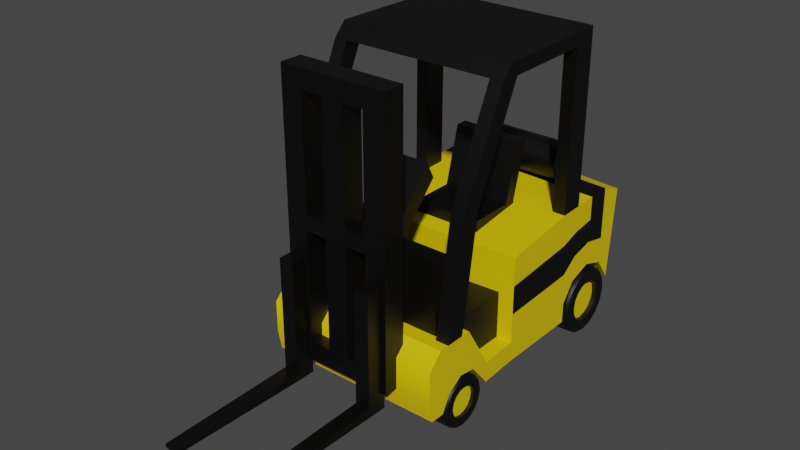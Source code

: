 # Source: Forklift.blend  (saved by Blender 2.80.75; exported with 4.5.12 LTS)
import bpy
from mathutils import Matrix  # noqa: F401  (used for matrix-valued properties, if any)

bpy.ops.wm.read_factory_settings(use_empty=True)
scene = bpy.context.scene
scene.name = 'Scene'

# ---- collections
col_collection = bpy.data.collections.new('Collection'); scene.collection.children.link(col_collection)

# ---- materials (node trees are filled in below, after node groups)
mat_forkliftbody = bpy.data.materials.new('ForkliftBody')
mat_forkliftbody.use_transparent_shadow = False
mat_forkliftaccent = bpy.data.materials.new('ForkliftAccent')
mat_forkliftaccent.use_transparent_shadow = False

# ---- material node trees
mat_forkliftbody.use_nodes = True; mat_forkliftbody.node_tree.nodes.clear()
_N = mat_forkliftbody.node_tree.nodes; _L = mat_forkliftbody.node_tree.links
n0 = _N.new('ShaderNodeBsdfPrincipled'); n0.name = 'Principled BSDF'; n0.location = (10, 300)
n0.distribution = 'GGX'
n0.subsurface_method = 'BURLEY'
n0.inputs[0].default_value = (0.8, 0.5716, 0.0, 1.0)
n0.inputs[3].default_value = 1.45
n0.inputs[27].default_value = (0.0, 0.0, 0.0, 1.0)
n0.inputs[28].default_value = 1.0
n1 = _N.new('ShaderNodeOutputMaterial'); n1.name = 'Material Output'; n1.location = (300, 300)
_L.new(n0.outputs[0], n1.inputs[0])
n1.is_active_output = True
mat_forkliftaccent.use_nodes = True; mat_forkliftaccent.node_tree.nodes.clear()
_N = mat_forkliftaccent.node_tree.nodes; _L = mat_forkliftaccent.node_tree.links
n0 = _N.new('ShaderNodeBsdfPrincipled'); n0.name = 'Principled BSDF'; n0.location = (10, 300)
n0.distribution = 'GGX'
n0.subsurface_method = 'BURLEY'
n0.inputs[0].default_value = (0.0, 0.0, 0.0, 1.0)
n0.inputs[3].default_value = 1.45
n0.inputs[27].default_value = (0.0, 0.0, 0.0, 1.0)
n0.inputs[28].default_value = 1.0
n1 = _N.new('ShaderNodeOutputMaterial'); n1.name = 'Material Output'; n1.location = (300, 300)
_L.new(n0.outputs[0], n1.inputs[0])
n1.is_active_output = True

# ---- world
world_world = bpy.data.worlds.new('World'); scene.world = world_world
world_world.use_nodes = True; world_world.node_tree.nodes.clear()
_N = world_world.node_tree.nodes; _L = world_world.node_tree.links
n0 = _N.new('ShaderNodeOutputWorld'); n0.name = 'World Output'; n0.location = (300, 300)
n1 = _N.new('ShaderNodeBackground'); n1.name = 'Background'; n1.location = (10, 300)
n1.inputs[0].default_value = (0.05088, 0.05088, 0.05088, 1.0)
_L.new(n1.outputs[0], n0.inputs[0])
n0.is_active_output = True
world_world.color = (0.05088, 0.05088, 0.05088)
world_world.use_sun_shadow = False
world_world.sun_shadow_jitter_overblur = 0.0

# ---- meshes
me_cube_001 = bpy.data.meshes.new('Cube.001')
me_cube_001.from_pydata([(1.0, -1.0, -1.0), (1.0, -1.0, 1.0), (1.0, 0.9127, -1.076), (1.0, 1.0, 1.085), (0.0, 1.01, -1.076), (0.0, 1.097, 1.085), (0.0, -1.049, -1.0), (0.0, -1.049, 1.0), (1.0, 0.005379, -1.0), (1.0, -0.1062, 1.249), (0.0, -0.1062, 1.249), (0.0, 0.005379, -1.0), (0.0, -1.049, -1.47), (1.0, -1.0, -1.47), (0.0, 0.005379, -1.47), (1.0, 0.005379, -1.47), (0.0, -1.462, -1.0), (1.022, -1.462, -1.0), (0.0, -1.462, -1.47), (1.022, -1.462, -1.47), (1.0, 0.4469, -0.3793), (1.022, -2.225, -1.0), (0.0, -2.177, -1.47), (1.022, -2.177, -1.47), (0.0, -1.783, 0.05021), (1.022, -1.783, 0.05021), (0.0, -2.225, 0.05021), (1.022, -2.225, 0.05021), (0.0, -2.06, -1.106), (0.0, -2.06, 0.08724), (0.0, -0.8328, -1.106), (0.0, -0.8328, 0.08724), (0.8244, -2.06, -1.106), (0.8244, -2.06, 0.08724), (0.8244, -0.8328, -1.106), (0.8244, -0.8328, 0.08724), (0.0, -1.631, -1.106), (0.0, -1.631, 0.08724), (0.8244, -1.631, -1.106), (0.8244, -1.631, 0.08724), (0.8244, -1.836, 0.4412), (0.8244, -2.06, 0.4412), (0.0, -2.06, 0.4412), (0.0, -1.836, 0.4412), (0.8244, -1.836, 0.9683), (0.8244, -2.06, 0.9683), (0.0, -2.06, 0.9683), (0.0, -1.836, 0.9683), (0.8244, -1.773, 1.295), (0.8244, -2.06, 1.295), (0.0, -2.06, 1.295), (0.0, -1.773, 1.295), (0.8244, -1.836, 1.63), (0.8244, -2.06, 1.63), (0.0, -2.06, 1.63), (0.0, -1.836, 1.63), (0.2502, -0.8328, -1.106), (0.2502, -0.8328, 0.08724), (0.2502, -2.06, -1.106), (0.2502, -2.06, 0.08724), (0.2502, -1.631, 0.08724), (0.2502, -1.631, -1.106), (0.2502, -2.06, 0.4412), (0.2502, -1.836, 0.4412), (0.2502, -2.06, 0.9683), (0.2502, -1.836, 0.9683), (0.2502, -2.06, 1.295), (0.2502, -1.773, 1.295), (0.2502, -2.06, 1.63), (0.2502, -1.836, 1.63), (0.2502, -1.493, 2.996), (0.0, -1.493, 2.996), (0.0, -1.388, 2.6), (0.2502, -1.388, 2.6), (0.0, -0.846, 0.7099), (0.0, -0.846, 1.301), (0.0, -0.1793, 0.7099), (0.0, -0.1793, 1.301), (0.3996, -0.846, 0.7099), (0.3996, -0.846, 1.301), (0.3996, -0.1793, 0.7099), (0.3996, -0.1793, 1.301), (0.0, -0.3174, 0.7099), (0.0, -0.3174, 1.301), (0.3996, -0.3174, 0.7099), (0.3996, -0.3174, 1.301), (0.0, -0.1421, 2.615), (0.0, -0.004035, 2.615), (0.3996, -0.004035, 2.615), (0.3996, -0.1421, 2.615), (0.0, -2.39, -1.0), (1.022, -2.39, -1.0), (0.0, -2.343, -1.47), (1.022, -2.343, -1.47), (0.0, -2.39, -0.2875), (1.022, -2.39, -0.2875), (1.0, 0.4469, 1.278), (0.0, 0.4954, 1.278), (0.0, 0.4954, -0.3793), (0.0, -1.843, -0.7904), (1.022, -1.915, -0.5293), (1.022, -1.895, -0.8582), (1.022, -2.004, 0.05021), (0.0, -2.004, 0.05021), (1.022, -2.07, -0.7646), (1.022, -2.114, 0.05021), (0.0, -2.114, 0.05021), (0.0, -2.034, -0.9289), (1.022, -2.079, -1.099), (0.0, -1.653, -0.9289), (1.022, -1.694, -0.9168), (1.022, -1.689, -0.7646), (1.022, -1.894, 0.05021), (0.0, -1.894, 0.05021), (1.0, 0.1703, 1.264), (0.0, 0.1946, 1.264), (0.0, 0.1946, -0.5626), (1.0, 0.1703, -0.5626), (1.0, 0.7234, -0.5626), (1.0, 0.7234, 1.293), (0.0, 0.7962, 1.293), (0.0, 0.7962, -0.5626), (0.8521, 1.014, 1.085), (0.8521, -1.007, -1.0), (0.8521, 0.927, -1.076), (0.8521, -1.007, 1.0), (0.8521, -0.1062, 1.249), (0.8521, 0.005379, -1.0), (0.8521, -1.007, -1.47), (0.8521, 0.005379, -1.47), (0.8705, -1.462, -1.0), (0.8705, -1.462, -1.47), (0.8705, -2.177, -1.47), (0.8705, -1.783, 0.05021), (0.8705, -2.225, 0.05021), (0.8705, -2.39, -1.0), (0.8705, -2.343, -1.47), (0.8705, -2.39, -0.2875), (0.8521, 0.4541, -0.3793), (0.8521, 0.4541, 1.278), (0.8705, -2.004, 0.05021), (0.8705, -1.895, -0.8582), (0.8705, -2.114, 0.05021), (0.8705, -2.079, -1.099), (0.8705, -1.694, -0.9168), (0.8705, -1.894, 0.05021), (0.8521, 0.1739, -0.5626), (0.8521, 0.1739, 1.264), (0.8521, 0.7342, 1.293), (0.8521, 0.7342, -0.5626), (1.0, 0.1703, 4.936), (1.0, -0.1062, 4.922), (0.8521, -0.1062, 4.922), (1.022, -1.704, 2.611), (1.022, -1.814, 2.611), (0.8705, -1.814, 2.611), (1.022, -1.924, 2.611), (0.8705, -1.924, 2.611), (0.8705, -1.704, 2.611), (0.8521, 0.1739, 4.936), (1.022, -1.163, 4.922), (1.022, -1.274, 4.922), (0.8705, -1.274, 4.922), (1.022, -1.384, 4.922), (0.8705, -1.384, 4.922), (0.8705, -1.163, 4.922), (1.0, 0.1664, 5.236), (1.0, -0.1102, 5.222), (0.852, -0.1102, 5.222), (0.852, 0.17, 5.236), (1.022, -1.022, 5.222), (1.022, -1.133, 5.222), (0.8705, -1.133, 5.222), (1.022, -1.243, 5.222), (0.8705, -1.243, 5.222), (0.8705, -1.022, 5.222), (0.0, 0.1695, 4.94), (0.0, -0.1107, 4.926), (0.0, -1.389, 4.926), (0.0, -1.248, 5.226), (0.0, -1.278, 4.926), (0.0, -1.168, 4.926), (0.0, 0.1655, 5.24), (0.0, -0.1146, 5.225), (0.0, -1.137, 5.226), (0.0, -1.027, 5.226), (0.0, -2.547, -1.002), (0.0, -2.547, 5.203), (0.0, -2.29, -1.002), (0.0, -2.29, 5.203), (0.6115, -2.547, -1.002), (0.6115, -2.547, 5.203), (0.6115, -2.29, -1.002), (0.6115, -2.29, 5.203), (0.3676, -2.29, -1.002), (0.1236, -2.29, -1.002), (0.0, -2.29, -1.002), (0.0, -2.29, -1.002), (0.0, -2.29, 5.203), (0.0, -2.29, 5.203), (0.1236, -2.29, 5.203), (0.3676, -2.29, 5.203), (0.0, -2.547, -1.002), (0.0, -2.547, -1.002), (0.1236, -2.547, -1.002), (0.3676, -2.547, -1.002), (0.3676, -2.547, 5.203), (0.1236, -2.547, 5.203), (0.0, -2.547, 5.203), (0.0, -2.547, 5.203), (0.0, -2.547, -0.5725), (0.0, -2.547, 1.929), (0.0, -2.547, 2.272), (0.0, -2.547, 4.774), (0.0, -2.29, 4.774), (0.0, -2.29, 2.272), (0.0, -2.29, 1.929), (0.0, -2.29, -0.5725), (0.6115, -2.29, 4.774), (0.6115, -2.29, 2.272), (0.6115, -2.29, 1.929), (0.6115, -2.29, -0.5725), (0.6115, -2.547, 4.774), (0.6115, -2.547, 2.272), (0.6115, -2.547, 1.929), (0.6115, -2.547, -0.5725), (0.3676, -2.547, 4.774), (0.3676, -2.547, 2.272), (0.3676, -2.547, 1.929), (0.3676, -2.547, -0.5725), (0.1236, -2.547, 4.774), (0.1236, -2.547, 2.272), (0.1236, -2.547, 1.929), (0.1236, -2.547, -0.5725), (0.0, -2.547, 4.774), (0.0, -2.547, 2.272), (0.0, -2.547, 1.929), (0.0, -2.547, -0.5725), (0.0, -2.547, 4.774), (0.0, -2.547, 2.272), (0.0, -2.547, 1.929), (0.0, -2.547, -0.5725), (0.0, -2.29, 4.774), (0.0, -2.29, 2.272), (0.0, -2.29, 1.929), (0.0, -2.29, -0.5725), (0.0, -2.29, 4.774), (0.0, -2.29, 2.272), (0.0, -2.29, 1.929), (0.0, -2.29, -0.5725), (0.1236, -2.29, 4.774), (0.1236, -2.29, 2.272), (0.1236, -2.29, 1.929), (0.1236, -2.29, -0.5725), (0.3676, -2.29, 4.774), (0.3676, -2.29, 2.272), (0.3676, -2.29, 1.929), (0.3676, -2.29, -0.5725), (-0.5322, 0.8118, 1.738), (0.5322, 0.8118, 1.738), (-0.5322, 0.7952, 1.571), (0.5322, 0.7952, 1.571), (-0.5322, 0.7479, 1.429), (0.5322, 0.7479, 1.429), (-0.5322, 0.6771, 1.335), (0.5322, 0.6771, 1.335), (-0.5322, 0.5936, 1.301), (0.5322, 0.5936, 1.301), (-0.5322, 0.51, 1.335), (0.5322, 0.51, 1.335), (-0.5322, 0.4392, 1.429), (0.5322, 0.4392, 1.429), (-0.5322, 0.3919, 1.571), (0.5322, 0.3919, 1.571), (-0.5322, 0.3753, 1.738), (0.5322, 0.3753, 1.738), (-0.5322, 0.3919, 1.905), (0.5322, 0.3919, 1.905), (-0.5322, 0.4392, 2.047), (0.5322, 0.4392, 2.047), (-0.5322, 0.51, 2.141), (0.5322, 0.51, 2.141), (-0.5322, 0.5936, 2.175), (0.5322, 0.5936, 2.175), (-0.5322, 0.6771, 2.141), (0.5322, 0.6771, 2.141), (-0.5322, 0.7479, 2.047), (0.5322, 0.7479, 2.047), (-0.5322, 0.7952, 1.905), (0.5322, 0.7952, 1.905), (1.0, 0.9709, 0.3646), (1.0, 0.9418, -0.3555), (1.0, -1.0, 0.3333), (1.0, -1.0, -0.3333), (0.0, -1.049, 0.3333), (0.0, -1.049, -0.3333), (0.0, 1.068, 0.3646), (0.0, 1.039, -0.3555), (1.0, -0.06903, 0.4994), (1.0, -0.03183, -0.2503), (1.0, 0.4469, 0.7257), (1.0, 0.4469, 0.1732), (1.0, 0.1703, 0.6549), (1.0, 0.1703, 0.04615), (1.0, 0.7234, 0.6744), (1.0, 0.7234, 0.05587), (0.8521, -1.007, 0.3333), (0.8521, -1.007, -0.3333), (0.8521, 0.9852, 0.3646), (0.8521, 0.9561, -0.3555)], [], [(308, 122, 3, 290), (298, 9, 1, 292), (123, 6, 16, 130), (126, 10, 7, 125), (306, 125, 7, 294), (147, 115, 10, 126), (146, 117, 8, 127), (302, 114, 9, 298), (129, 15, 13, 128), (8, 0, 13, 15), (127, 8, 15, 129), (108, 104, 21, 23), (13, 0, 17, 19), (128, 13, 19, 131), (23, 21, 91, 93), (143, 108, 23, 132), (21, 27, 95, 91), (142, 106, 26, 134), (130, 16, 24, 133), (111, 17, 25, 112), (36, 37, 31, 30), (56, 57, 35, 34), (38, 39, 33, 32), (58, 59, 29, 28), (61, 38, 32, 58), (33, 39, 40, 41), (57, 31, 37, 60), (56, 34, 38, 61), (34, 35, 39, 38), (28, 29, 37, 36), (43, 42, 46, 47), (37, 29, 42, 43), (59, 33, 41, 62), (60, 37, 43, 63), (47, 46, 50, 51), (41, 40, 44, 45), (63, 43, 47, 65), (62, 41, 45, 64), (67, 51, 55, 69), (45, 44, 48, 49), (65, 47, 51, 67), (64, 45, 49, 66), (55, 54, 71, 72), (66, 49, 53, 68), (51, 50, 54, 55), (49, 48, 52, 53), (50, 66, 68, 54), (52, 69, 68, 53), (46, 64, 66, 50), (44, 65, 67, 48), (48, 67, 69, 52), (42, 62, 64, 46), (40, 63, 65, 44), (39, 60, 63, 40), (29, 59, 62, 42), (30, 56, 61, 36), (35, 57, 60, 39), (36, 61, 58, 28), (32, 33, 59, 58), (30, 31, 57, 56), (73, 72, 71, 70), (54, 68, 70, 71), (68, 69, 73, 70), (69, 55, 72, 73), (82, 83, 77, 76), (76, 77, 81, 80), (84, 85, 79, 78), (78, 79, 75, 74), (82, 84, 78, 74), (85, 83, 75, 79), (85, 81, 88, 89), (76, 80, 84, 82), (80, 81, 85, 84), (74, 75, 83, 82), (88, 87, 86, 89), (77, 83, 86, 87), (81, 77, 87, 88), (83, 85, 89, 86), (135, 90, 92, 136), (135, 91, 95, 137), (134, 26, 94, 137), (132, 23, 93, 136), (304, 119, 96, 300), (149, 118, 20, 138), (148, 120, 97, 139), (104, 100, 102, 105), (145, 113, 103, 140), (144, 110, 101, 141), (110, 111, 100, 101), (21, 104, 105, 27), (140, 103, 106, 142), (141, 101, 108, 143), (101, 100, 104, 108), (19, 17, 111, 110), (131, 19, 110, 144), (133, 24, 113, 145), (100, 111, 112, 102), (300, 96, 114, 302), (138, 20, 117, 146), (139, 97, 115, 147), (122, 5, 120, 148), (124, 2, 118, 149), (290, 3, 119, 304), (4, 124, 149, 121), (3, 122, 148, 119), (96, 139, 147, 114), (98, 138, 146, 116), (25, 133, 145, 112), (18, 131, 144, 109), (99, 141, 143, 107), (105, 102, 154, 156), (109, 144, 141, 99), (102, 112, 153, 154), (119, 148, 139, 96), (121, 149, 138, 98), (22, 132, 136, 92), (27, 134, 137, 95), (90, 135, 137, 94), (91, 135, 136, 93), (17, 130, 133, 25), (105, 142, 134, 27), (107, 143, 132, 22), (12, 128, 131, 18), (11, 127, 129, 14), (14, 129, 128, 12), (116, 146, 127, 11), (114, 147, 159, 150), (292, 1, 125, 306), (9, 126, 125, 1), (0, 123, 130, 17), (296, 5, 122, 308), (155, 157, 164, 162), (157, 156, 163, 164), (175, 170, 167, 168), (145, 140, 155, 158), (147, 126, 152, 159), (126, 9, 151, 152), (9, 114, 150, 151), (140, 142, 157, 155), (112, 145, 158, 153), (142, 105, 156, 157), (164, 163, 173, 174), (168, 169, 182, 183), (153, 158, 165, 160), (156, 154, 161, 163), (154, 153, 160, 161), (158, 155, 162, 165), (166, 169, 168, 167), (174, 172, 184, 179), (151, 150, 166, 167), (150, 159, 169, 166), (171, 172, 174, 173), (170, 175, 172, 171), (169, 159, 176, 182), (164, 174, 179, 178), (163, 161, 171, 173), (161, 160, 170, 171), (170, 160, 151, 167), (160, 165, 152, 151), (180, 178, 179, 184), (176, 177, 183, 182), (181, 180, 184, 185), (181, 185, 183, 177), (152, 165, 181, 177), (162, 164, 178, 180), (172, 175, 185, 184), (175, 168, 183, 185), (165, 162, 180, 181), (159, 152, 177, 176), (213, 187, 189, 214), (254, 201, 193, 218), (218, 193, 191, 222), (238, 209, 187, 213), (194, 192, 190, 205), (198, 189, 187, 209), (193, 201, 206, 191), (201, 200, 207, 206), (200, 199, 208, 207), (199, 198, 209, 208), (188, 197, 202, 186), (197, 196, 203, 202), (196, 195, 204, 203), (195, 194, 205, 204), (222, 191, 206, 226), (226, 206, 207, 230), (230, 207, 208, 234), (234, 208, 209, 238), (214, 189, 198, 242), (242, 198, 199, 246), (246, 199, 200, 250), (250, 200, 201, 254), (195, 253, 257, 194), (251, 250, 230, 231), (252, 251, 255, 256), (255, 251, 231, 227), (196, 249, 253, 195), (249, 248, 252, 253), (248, 247, 251, 252), (247, 246, 250, 251), (197, 245, 249, 196), (245, 244, 248, 249), (244, 243, 247, 248), (243, 242, 246, 247), (188, 217, 245, 197), (217, 216, 244, 245), (216, 215, 243, 244), (215, 214, 242, 243), (203, 237, 241, 202), (237, 236, 240, 241), (236, 235, 239, 240), (235, 234, 238, 239), (204, 233, 237, 203), (233, 232, 236, 237), (232, 231, 235, 236), (231, 230, 234, 235), (205, 229, 233, 204), (254, 255, 227, 226), (228, 227, 231, 232), (250, 254, 226, 230), (190, 225, 229, 205), (225, 224, 228, 229), (224, 223, 227, 228), (223, 222, 226, 227), (202, 241, 210, 186), (241, 240, 211, 210), (240, 239, 212, 211), (239, 238, 213, 212), (192, 221, 225, 190), (221, 220, 224, 225), (220, 219, 223, 224), (219, 218, 222, 223), (194, 257, 221, 192), (257, 256, 220, 221), (256, 255, 219, 220), (255, 254, 218, 219), (186, 210, 217, 188), (210, 211, 216, 217), (211, 212, 215, 216), (212, 213, 214, 215), (257, 253, 233, 229), (253, 252, 232, 233), (252, 256, 228, 232), (256, 257, 229, 228), (258, 259, 261, 260), (260, 261, 263, 262), (262, 263, 265, 264), (264, 265, 267, 266), (266, 267, 269, 268), (268, 269, 271, 270), (270, 271, 273, 272), (272, 273, 275, 274), (274, 275, 277, 276), (276, 277, 279, 278), (278, 279, 281, 280), (280, 281, 283, 282), (282, 283, 285, 284), (284, 285, 287, 286), (261, 259, 289, 287, 285, 283, 281, 279, 277, 275, 273, 271, 269, 267, 265, 263), (286, 287, 289, 288), (288, 289, 259, 258), (258, 260, 262, 264, 266, 268, 270, 272, 274, 276, 278, 280, 282, 284, 286, 288), (4, 297, 309, 124), (297, 296, 308, 309), (0, 293, 307, 123), (293, 292, 306, 307), (2, 291, 305, 118), (291, 290, 304, 305), (20, 301, 303, 117), (301, 300, 302, 303), (118, 305, 301, 20), (305, 304, 300, 301), (117, 303, 299, 8), (303, 302, 298, 299), (123, 307, 295, 6), (307, 306, 294, 295), (8, 299, 293, 0), (299, 298, 292, 293), (124, 309, 291, 2), (309, 308, 290, 291)])
me_cube_001.polygons.foreach_set('use_smooth', [True] * 279)
me_cube_001.polygons.foreach_set('material_index', [0, 0, 0, 0, 0, 0, 0, 0, 0, 0, 0, 0, 0, 0, 0, 0, 0, 0, 0, 0, 1, 1, 1, 1, 1, 1, 1, 1, 1, 1, 1, 1, 1, 1, 1, 1, 1, 1, 1, 1, 1, 1, 1, 1, 1, 1, 1, 1, 1, 1, 1, 1, 1, 1, 1, 1, 1, 1, 1, 1, 1, 1, 1, 1, 1, 1, 1, 1, 1, 1, 1, 1, 1, 1, 1, 1, 1, 1, 0, 0, 0, 0, 1, 0, 1, 0, 0, 0, 0, 0, 0, 0, 0, 0, 0, 0, 0, 0, 0, 0, 0, 0, 0, 0, 0, 0, 0, 0, 0, 0, 1, 0, 1, 1, 0, 0, 0, 0, 0, 0, 0, 0, 0, 0, 0, 0, 1, 0, 0, 0, 0, 1, 1, 1, 1, 1, 1, 1, 1, 1, 1, 1, 1, 1, 1, 1, 1, 1, 1, 1, 1, 1, 1, 1, 1, 1, 1, 1, 1, 1, 1, 1, 1, 1, 1, 1, 1, 1, 1, 1, 1, 1, 1, 1, 1, 1, 1, 1, 1, 1, 1, 1, 1, 1, 1, 1, 1, 1, 1, 1, 1, 1, 1, 1, 1, 1, 1, 1, 1, 1, 1, 1, 1, 1, 1, 1, 1, 1, 1, 1, 1, 1, 1, 1, 1, 1, 1, 1, 1, 1, 1, 1, 1, 1, 1, 1, 1, 1, 1, 1, 1, 1, 1, 1, 1, 1, 1, 1, 1, 1, 1, 1, 1, 1, 1, 1, 1, 1, 1, 1, 1, 1, 1, 1, 1, 1, 1, 1, 1, 1, 1, 0, 0, 0, 0, 0, 0, 0, 1, 0, 1, 0, 1, 0, 0, 0, 1, 0, 0])
_uv = me_cube_001.uv_layers.new(name='UVMap')
_uv.uv.foreach_set('vector', [0.07817, 0.6898, 0.07817, 0.6238, 0.09175, 0.6238, 0.09175, 0.6898, 0.2097, 0.1889, 0.2036, 0.2575, 0.1226, 0.2313, 0.1251, 0.1702, 0.9481, 0.3975, 0.9483, 0.3193, 0.9861, 0.3175, 0.9898, 0.3972, 0.1699, 0.7108, 0.09175, 0.7108, 0.09176, 0.6238, 0.1699, 0.6276, 0.197, 0.685, 0.197, 0.624, 0.2751, 0.6238, 0.2751, 0.6848, 0.1699, 0.7365, 0.09175, 0.7384, 0.09175, 0.7108, 0.1699, 0.7108, 0.08315, 0.9, 0.08315, 0.9135, 0.04314, 0.9136, 0.04314, 0.9, 0.2311, 0.204, 0.2288, 0.2598, 0.2036, 0.2575, 0.2097, 0.1889, 0.4773, 0.7682, 0.4909, 0.7682, 0.4909, 0.8594, 0.4773, 0.8601, 0.2221, 0.0518, 0.13, 0.04808, 0.1317, 0.004973, 0.2239, 0.008698, 0.04314, 0.9, 0.04314, 0.9136, 0.0, 0.9136, 2.027e-06, 0.9, 0.0315, 0.03501, 0.03109, 0.06568, 0.01779, 0.04354, 0.02387, 0.0006126, 0.1317, 0.004973, 0.13, 0.04808, 0.08765, 0.04637, 0.08939, 0.003262, 0.4773, 0.8601, 0.4909, 0.8594, 0.4929, 0.9014, 0.479, 0.9014, 0.02387, 0.0006126, 0.01779, 0.04354, 0.002639, 0.04293, 0.008718, 0.0, 0.9513, 0.4685, 0.9513, 0.4547, 0.9853, 0.4547, 0.9853, 0.4685, 0.01779, 0.04354, 0.0139, 0.1398, 0.0, 0.1082, 0.002639, 0.04293, 0.4093, 0.9152, 0.4093, 0.9951, 0.3992, 0.9951, 0.3992, 0.9152, 0.5256, 0.2506, 0.6054, 0.2505, 0.6054, 0.347, 0.5256, 0.3471, 0.06602, 0.06709, 0.08765, 0.04637, 0.05435, 0.1414, 0.04424, 0.141, 0.4385, 0.3761, 0.4385, 0.2667, 0.5118, 0.2667, 0.5118, 0.3761, 0.1444, 0.8207, 0.1444, 0.9301, 0.09175, 0.9301, 0.09175, 0.8207, 0.7149, 0.569, 0.7149, 0.6784, 0.6755, 0.6784, 0.6755, 0.569, 0.3582, 0.8428, 0.3582, 0.7336, 0.3811, 0.7335, 0.3812, 0.8428, 0.7282, 0.8588, 0.6755, 0.8588, 0.6755, 0.8199, 0.7282, 0.8199, 0.6755, 0.6784, 0.7149, 0.6784, 0.6961, 0.7109, 0.6755, 0.7109, 0.6362, 0.932, 0.6362, 0.955, 0.563, 0.955, 0.563, 0.932, 0.7282, 0.9313, 0.6755, 0.9313, 0.6755, 0.8588, 0.7282, 0.8588, 0.7881, 0.569, 0.7881, 0.6784, 0.7149, 0.6784, 0.7149, 0.569, 0.3992, 0.3761, 0.3992, 0.2667, 0.4385, 0.2667, 0.4385, 0.3761, 0.4197, 0.2342, 0.3992, 0.2342, 0.3992, 0.1859, 0.4197, 0.1859, 0.4385, 0.2667, 0.3992, 0.2667, 0.3992, 0.2342, 0.4197, 0.2342, 0.3582, 0.7336, 0.3056, 0.7336, 0.3055, 0.7012, 0.3582, 0.7011, 0.8405, 3.061e-05, 0.8634, 4.396e-05, 0.8633, 0.03261, 0.8404, 0.0326, 0.4197, 0.1859, 0.3992, 0.1859, 0.3992, 0.156, 0.4255, 0.156, 0.6755, 0.7109, 0.6961, 0.7109, 0.6961, 0.7592, 0.6755, 0.7592, 0.8404, 0.0326, 0.8633, 0.03261, 0.8633, 0.08095, 0.8403, 0.08093, 0.3582, 0.7011, 0.3055, 0.7012, 0.3055, 0.6529, 0.3582, 0.6529, 0.8404, 0.1108, 0.8633, 0.1108, 0.8633, 0.1416, 0.8403, 0.1416, 0.6755, 0.7592, 0.6961, 0.7592, 0.7018, 0.7891, 0.6755, 0.7891, 0.8403, 0.08093, 0.8633, 0.08095, 0.8633, 0.1108, 0.8404, 0.1108, 0.3582, 0.6529, 0.3055, 0.6529, 0.3055, 0.623, 0.3582, 0.623, 0.4197, 0.1252, 0.3992, 0.1252, 0.4512, 0.0, 0.4609, 0.03625, 0.3582, 0.623, 0.3055, 0.623, 0.3055, 0.5923, 0.3582, 0.5923, 0.4255, 0.156, 0.3992, 0.156, 0.3992, 0.1252, 0.4197, 0.1252, 0.6755, 0.7891, 0.7018, 0.7891, 0.6961, 0.8199, 0.6755, 0.8199, 0.3811, 0.623, 0.3582, 0.623, 0.3582, 0.5923, 0.3811, 0.5923, 0.9566, 0.7277, 0.9566, 0.7803, 0.936, 0.7803, 0.936, 0.7277, 0.3811, 0.6529, 0.3582, 0.6529, 0.3582, 0.623, 0.3811, 0.623, 0.7877, 0.0809, 0.8403, 0.08093, 0.8404, 0.1108, 0.7877, 0.1108, 0.7877, 0.1108, 0.8404, 0.1108, 0.8403, 0.1416, 0.7877, 0.1416, 0.3811, 0.7011, 0.3582, 0.7011, 0.3582, 0.6529, 0.3811, 0.6529, 0.7877, 0.03257, 0.8404, 0.0326, 0.8403, 0.08093, 0.7877, 0.0809, 0.7879, 0.0, 0.8405, 3.061e-05, 0.8404, 0.0326, 0.7877, 0.03257, 0.3811, 0.7335, 0.3582, 0.7336, 0.3582, 0.7011, 0.3811, 0.7011, 0.7511, 0.9313, 0.7282, 0.9313, 0.7282, 0.8588, 0.7511, 0.8588, 0.6362, 0.8794, 0.6362, 0.932, 0.563, 0.932, 0.563, 0.8794, 0.7511, 0.8588, 0.7282, 0.8588, 0.7282, 0.8199, 0.7511, 0.8199, 0.3056, 0.8428, 0.3056, 0.7336, 0.3582, 0.7336, 0.3582, 0.8428, 0.1673, 0.8207, 0.1673, 0.9301, 0.1444, 0.9301, 0.1444, 0.8207, 0.8405, 0.2303, 0.8634, 0.2303, 0.8634, 0.2666, 0.8404, 0.2666, 0.3811, 0.5923, 0.3582, 0.5923, 0.3582, 0.4699, 0.3812, 0.4699, 0.8628, 0.9712, 0.8438, 0.9634, 0.8399, 0.8654, 0.8628, 0.8357, 0.8403, 0.1416, 0.8633, 0.1416, 0.8634, 0.2303, 0.8405, 0.2303, 0.5462, 0.8032, 0.5412, 0.7492, 0.5538, 0.7481, 0.5588, 0.802, 0.9377, 2.027e-05, 0.9377, 0.05421, 0.9011, 0.05419, 0.9011, 0.0, 0.9167, 0.4591, 0.9117, 0.5131, 0.8634, 0.5086, 0.8684, 0.4547, 0.9377, 0.1737, 0.9377, 0.1195, 0.9744, 0.1195, 0.9744, 0.1737, 0.5204, 0.9268, 0.557, 0.9268, 0.557, 0.9748, 0.5204, 0.9748, 0.9011, 0.404, 0.9377, 0.404, 0.9377, 0.4525, 0.9011, 0.4525, 0.9117, 0.5131, 0.9243, 0.5142, 0.9293, 0.6357, 0.9167, 0.6346, 0.5204, 0.9143, 0.557, 0.9143, 0.557, 0.9268, 0.5204, 0.9268, 0.9293, 0.4603, 0.9243, 0.5142, 0.9117, 0.5131, 0.9167, 0.4591, 0.4979, 0.8076, 0.493, 0.7537, 0.5412, 0.7492, 0.5462, 0.8032, 0.7638, 0.8199, 0.7638, 0.8565, 0.7511, 0.8565, 0.7511, 0.8199, 0.5538, 0.7481, 0.5412, 0.7492, 0.5462, 0.6277, 0.5588, 0.6266, 0.9011, 0.05419, 0.9377, 0.05421, 0.9377, 0.1746, 0.9011, 0.1746, 0.9744, 0.1195, 0.9377, 0.1195, 0.9377, 1.311e-05, 0.9744, 0.0, 0.6428, 0.784, 0.563, 0.784, 0.563, 0.7407, 0.6428, 0.7407, 0.6428, 0.784, 0.6567, 0.784, 0.6567, 0.8493, 0.6428, 0.8493, 0.6428, 0.8794, 0.563, 0.8794, 0.563, 0.8493, 0.6428, 0.8493, 0.4925, 0.9812, 0.4925, 0.9951, 0.4775, 0.9951, 0.4775, 0.9812, 0.2817, 0.2079, 0.2794, 0.2645, 0.2541, 0.2622, 0.2562, 0.2116, 0.9378, 0.7957, 0.9385, 0.7821, 0.9612, 0.7816, 0.9609, 0.7951, 0.1699, 0.7879, 0.09175, 0.7936, 0.09175, 0.766, 0.1699, 0.7622, 0.03109, 0.06568, 0.04439, 0.08782, 0.03412, 0.1406, 0.02401, 0.1402, 0.4295, 0.9152, 0.4295, 0.9951, 0.4194, 0.9951, 0.4194, 0.9152, 0.4769, 0.9813, 0.4775, 0.9951, 0.46, 0.9958, 0.4595, 0.9819, 0.06608, 0.05313, 0.06602, 0.06709, 0.04439, 0.08782, 0.04745, 0.05775, 0.01779, 0.04354, 0.03109, 0.06568, 0.02401, 0.1402, 0.0139, 0.1398, 0.4194, 0.9152, 0.4194, 0.9951, 0.4093, 0.9951, 0.4093, 0.9152, 0.9293, 0.4686, 0.9293, 0.4547, 0.9513, 0.4547, 0.9513, 0.4685, 0.04745, 0.05775, 0.04439, 0.08782, 0.03109, 0.06568, 0.0315, 0.03501, 0.08939, 0.003262, 0.08765, 0.04637, 0.06602, 0.06709, 0.06608, 0.05313, 0.9341, 0.8878, 0.9341, 0.8739, 0.9859, 0.8739, 0.9859, 0.8878, 0.4397, 0.9152, 0.4397, 0.9951, 0.4295, 0.9951, 0.4295, 0.9152, 0.04439, 0.08782, 0.06602, 0.06709, 0.04424, 0.141, 0.03412, 0.1406, 0.2562, 0.2116, 0.2541, 0.2622, 0.2288, 0.2598, 0.2311, 0.204, 0.9609, 0.7951, 0.9612, 0.7816, 0.9887, 0.7809, 0.9887, 0.7944, 0.1699, 0.7622, 0.09175, 0.766, 0.09175, 0.7384, 0.1699, 0.7365, 0.1699, 0.8131, 0.09176, 0.8207, 0.09175, 0.7936, 0.1699, 0.7879, 0.9361, 0.6495, 0.9361, 0.6359, 0.984, 0.6357, 0.984, 0.6493, 0.3055, 0.1804, 0.3055, 0.2465, 0.2794, 0.2645, 0.2817, 0.2079, 0.936, 0.7277, 0.9361, 0.6495, 0.984, 0.6493, 0.984, 0.7274, 0.1835, 0.8118, 0.1699, 0.8131, 0.1699, 0.7879, 0.1834, 0.787, 0.1834, 0.7616, 0.1699, 0.7622, 0.1699, 0.7365, 0.1834, 0.7362, 0.959, 0.8733, 0.9609, 0.7951, 0.9887, 0.7944, 0.9887, 0.8726, 0.4397, 0.9014, 0.4397, 0.9152, 0.4295, 0.9152, 0.4295, 0.9014, 0.9341, 0.9676, 0.9341, 0.8878, 0.9859, 0.8878, 0.9846, 0.9676, 0.462, 0.902, 0.4595, 0.9819, 0.4397, 0.9827, 0.4429, 0.9027, 0.02401, 0.1402, 0.03412, 0.1406, 0.04203, 0.3759, 0.03191, 0.3755, 0.4775, 0.9014, 0.4769, 0.9813, 0.4595, 0.9819, 0.462, 0.902, 0.03412, 0.1406, 0.04424, 0.141, 0.05214, 0.3763, 0.04203, 0.3759, 0.1834, 0.787, 0.1699, 0.7879, 0.1699, 0.7622, 0.1834, 0.7616, 0.9341, 0.8739, 0.9378, 0.7957, 0.9609, 0.7951, 0.959, 0.8733, 0.4925, 0.9014, 0.4925, 0.9812, 0.4775, 0.9812, 0.4775, 0.9014, 0.6566, 0.8794, 0.6428, 0.8794, 0.6428, 0.8493, 0.6567, 0.8493, 0.563, 0.784, 0.6428, 0.784, 0.6428, 0.8493, 0.563, 0.8493, 0.6567, 0.784, 0.6428, 0.784, 0.6428, 0.7407, 0.6567, 0.7407, 0.5118, 0.2506, 0.5256, 0.2506, 0.5256, 0.3471, 0.5118, 0.3471, 0.4093, 0.9014, 0.4093, 0.9152, 0.3992, 0.9152, 0.3992, 0.9014, 0.9356, 0.5484, 0.9513, 0.4685, 0.9853, 0.4685, 0.9851, 0.5484, 0.3992, 0.8639, 0.4773, 0.8601, 0.479, 0.9014, 0.3992, 0.9014, 0.04315, 0.8219, 0.04314, 0.9, 2.027e-06, 0.9, 1.359e-05, 0.8219, 0.3992, 0.7682, 0.4773, 0.7682, 0.4773, 0.8601, 0.3992, 0.8639, 0.08315, 0.8218, 0.08315, 0.9, 0.04314, 0.9, 0.04315, 0.8219, 0.6547, 0.7407, 0.6411, 0.7407, 0.6411, 0.4039, 0.6547, 0.4039, 0.1835, 0.6851, 0.1835, 0.624, 0.197, 0.624, 0.197, 0.685, 0.1834, 0.7108, 0.1699, 0.7108, 0.1699, 0.6276, 0.1835, 0.6283, 0.9481, 0.4111, 0.9481, 0.3975, 0.9898, 0.3972, 0.9905, 0.4111, 1.552e-10, 0.6898, 0.0, 0.6238, 0.07817, 0.6238, 0.07817, 0.6898, 0.8735, 0.2184, 0.8634, 0.2199, 0.881, 0.002999, 0.891, 0.0015, 0.3852, 0.2336, 0.3991, 0.2336, 0.3992, 0.4426, 0.3853, 0.4427, 0.1973, 0.9165, 0.1835, 0.9166, 0.1851, 0.8329, 0.1986, 0.8329, 0.9011, 0.4517, 0.891, 0.4532, 0.8735, 0.2184, 0.8835, 0.2169, 0.7907, 0.268, 0.8164, 0.2666, 0.8164, 0.6034, 0.7907, 0.6047, 0.3947, 0.8062, 0.3812, 0.8062, 0.3812, 0.4699, 0.3947, 0.4699, 0.2036, 0.2575, 0.2288, 0.2598, 0.2152, 0.5963, 0.1899, 0.5939, 0.891, 0.4532, 0.881, 0.4547, 0.8634, 0.2199, 0.8735, 0.2184, 0.6617, 0.2505, 0.6755, 0.2505, 0.6754, 0.4852, 0.6616, 0.4852, 0.3851, 1.414e-05, 0.3989, 0.0, 0.3991, 0.2336, 0.3852, 0.2336, 0.3853, 0.4427, 0.3992, 0.4426, 0.3992, 0.4694, 0.3853, 0.4695, 0.1986, 0.8329, 0.1985, 0.8072, 0.2767, 0.8072, 0.2768, 0.8329, 0.6616, 0.4852, 0.6754, 0.4852, 0.6755, 0.6968, 0.6617, 0.6968, 0.03191, 0.3755, 0.04203, 0.3759, 0.08297, 0.5896, 0.07286, 0.5892, 0.04203, 0.3759, 0.05214, 0.3763, 0.09308, 0.59, 0.08297, 0.5896, 0.8835, 0.2169, 0.8735, 0.2184, 0.891, 0.0015, 0.9011, 0.0, 0.185, 0.8075, 0.1985, 0.8072, 0.1986, 0.8329, 0.1851, 0.8329, 0.1974, 0.9367, 0.1974, 0.9266, 0.2772, 0.9267, 0.2772, 0.9368, 0.1899, 0.5939, 0.2152, 0.5963, 0.2138, 0.6238, 0.1885, 0.6214, 0.6547, 0.4039, 0.6411, 0.4039, 0.6411, 0.3764, 0.6547, 0.3764, 0.1835, 0.9267, 0.1974, 0.9266, 0.1974, 0.9367, 0.1835, 0.9368, 0.1835, 0.9166, 0.1973, 0.9165, 0.1974, 0.9266, 0.1835, 0.9267, 0.6411, 0.3764, 0.6411, 0.4039, 0.563, 0.4036, 0.563, 0.3761, 0.3853, 0.4427, 0.3853, 0.4695, 0.3055, 0.4699, 0.3055, 0.4431, 0.07286, 0.5892, 0.08297, 0.5896, 0.09478, 0.6176, 0.08467, 0.6172, 0.08297, 0.5896, 0.09308, 0.59, 0.1049, 0.618, 0.09478, 0.6176, 0.1049, 0.618, 0.09308, 0.59, 0.1899, 0.5939, 0.1885, 0.6214, 0.493, 0.7482, 0.4791, 0.7481, 0.4779, 0.6522, 0.4914, 0.6522, 0.9492, 0.1847, 0.9493, 0.1746, 0.9767, 0.1878, 0.9766, 0.198, 0.9492, 0.3175, 0.9481, 0.2918, 0.9756, 0.2917, 0.9767, 0.3174, 0.9491, 0.1949, 0.9492, 0.1847, 0.9766, 0.198, 0.9765, 0.2081, 0.9491, 0.1949, 0.9765, 0.2081, 0.9756, 0.2917, 0.9481, 0.2918, 0.4779, 0.6522, 0.4791, 0.7481, 0.3993, 0.7481, 0.3997, 0.6522, 0.4791, 0.7582, 0.479, 0.7682, 0.3992, 0.7682, 0.3992, 0.7582, 0.1974, 0.9266, 0.1973, 0.9165, 0.2771, 0.9166, 0.2772, 0.9267, 0.1973, 0.9165, 0.1986, 0.8329, 0.2768, 0.8329, 0.2771, 0.9166, 0.4791, 0.7481, 0.4791, 0.7582, 0.3992, 0.7582, 0.3993, 0.7481, 0.478, 0.6266, 0.4779, 0.6522, 0.3997, 0.6522, 0.3998, 0.6266, 0.8634, 0.7963, 0.8634, 0.8357, 0.8399, 0.8357, 0.8399, 0.7963, 0.6979, 0.5296, 0.6979, 0.569, 0.6755, 0.569, 0.6755, 0.5296, 0.8164, 0.306, 0.8164, 0.2666, 0.8399, 0.2666, 0.8399, 0.306, 0.3947, 0.4699, 0.3947, 0.4699, 0.3947, 0.4699, 0.3947, 0.4699, 0.1385, 0.9638, 0.1385, 0.9862, 0.1153, 0.9862, 0.1153, 0.9638, 0.3947, 0.4699, 0.3947, 0.4699, 0.3947, 0.4699, 0.3947, 0.4699, 0.1153, 0.9301, 0.1153, 0.9525, 0.09175, 0.9525, 0.09175, 0.9301, 0.1153, 0.9525, 0.1153, 0.9748, 0.09175, 0.9748, 0.09175, 0.9525, 0.1153, 0.9748, 0.1153, 0.9862, 0.09175, 0.9862, 0.09175, 0.9748, 0.3947, 0.4699, 0.3947, 0.4699, 0.3947, 0.4699, 0.3947, 0.4699, 0.3947, 0.4699, 0.3947, 0.4699, 0.3947, 0.4699, 0.3947, 0.4699, 0.3947, 0.4699, 0.3947, 0.4699, 0.3947, 0.4699, 0.3947, 0.4699, 0.1385, 0.9301, 0.1385, 0.9415, 0.1153, 0.9414, 0.1153, 0.9301, 0.1385, 0.9415, 0.1385, 0.9638, 0.1153, 0.9638, 0.1153, 0.9414, 0.7316, 0.03935, 0.7316, 5.722e-06, 0.754, 3.338e-06, 0.754, 0.03935, 0.754, 0.03935, 0.754, 3.338e-06, 0.7763, 9.537e-07, 0.7763, 0.03935, 0.7763, 0.03935, 0.7763, 9.537e-07, 0.7877, 0.0, 0.7877, 0.03935, 0.3947, 0.4699, 0.3947, 0.4699, 0.3947, 0.4699, 0.3947, 0.4699, 0.3947, 0.4699, 0.3947, 0.4699, 0.3947, 0.4699, 0.3947, 0.4699, 0.3947, 0.4699, 0.3947, 0.4699, 0.3947, 0.4699, 0.3947, 0.4699, 0.7316, 0.5296, 0.7316, 0.569, 0.7203, 0.569, 0.7203, 0.5296, 0.7203, 0.5296, 0.7203, 0.569, 0.6979, 0.569, 0.6979, 0.5296, 0.7203, 1.55e-06, 0.7203, 0.0394, 0.6979, 0.0394, 0.6979, 7.749e-07, 0.9246, 0.1746, 0.9246, 0.404, 0.9011, 0.404, 0.9011, 0.1746, 0.7203, 0.2688, 0.7203, 0.3002, 0.6979, 0.3002, 0.6979, 0.2688, 0.5118, 0.3471, 0.5341, 0.3471, 0.5341, 0.3706, 0.5118, 0.3706, 0.7316, 1.907e-06, 0.7316, 0.0394, 0.7203, 0.0394, 0.7203, 1.55e-06, 0.7316, 0.0394, 0.7316, 0.2688, 0.7203, 0.2688, 0.7203, 0.0394, 0.7316, 0.2688, 0.7316, 0.3002, 0.7203, 0.3002, 0.7203, 0.2688, 0.7316, 0.3002, 0.7316, 0.5296, 0.7203, 0.5296, 0.7203, 0.3002, 0.3947, 0.4699, 0.3947, 0.4699, 0.3947, 0.4699, 0.3947, 0.4699, 0.3947, 0.4699, 0.3947, 0.4699, 0.3947, 0.4699, 0.3947, 0.4699, 0.3947, 0.4699, 0.3947, 0.4699, 0.3947, 0.4699, 0.3947, 0.4699, 0.3947, 0.4699, 0.3947, 0.4699, 0.3947, 0.4699, 0.3947, 0.4699, 0.3947, 0.4699, 0.3947, 0.4699, 0.3947, 0.4699, 0.3947, 0.4699, 0.3947, 0.4699, 0.3947, 0.4699, 0.3947, 0.4699, 0.3947, 0.4699, 0.3947, 0.4699, 0.3947, 0.4699, 0.3947, 0.4699, 0.3947, 0.4699, 0.3947, 0.4699, 0.3947, 0.4699, 0.3947, 0.4699, 0.3947, 0.4699, 0.3947, 0.4699, 0.3947, 0.4699, 0.3947, 0.4699, 0.3947, 0.4699, 0.3947, 0.4699, 0.3947, 0.4699, 0.3947, 0.4699, 0.3947, 0.4699, 0.3947, 0.4699, 0.3947, 0.4699, 0.3947, 0.4699, 0.3947, 0.4699, 0.3947, 0.4699, 0.3947, 0.4699, 0.3947, 0.4699, 0.3947, 0.4699, 0.7763, 0.5683, 0.7763, 0.5289, 0.7877, 0.5289, 0.7877, 0.5683, 0.7763, 0.5289, 0.7763, 0.2998, 0.7877, 0.2998, 0.7877, 0.5289, 0.7763, 0.2998, 0.7763, 0.2684, 0.7877, 0.2684, 0.7877, 0.2998, 0.7763, 0.2684, 0.7763, 0.03935, 0.7877, 0.03935, 0.7877, 0.2684, 0.754, 0.5683, 0.754, 0.5289, 0.7763, 0.5289, 0.7763, 0.5683, 0.7907, 0.8341, 0.7907, 0.6047, 0.8142, 0.6047, 0.8142, 0.8341, 0.754, 0.2999, 0.754, 0.2684, 0.7763, 0.2684, 0.7763, 0.2998, 0.5788, 0.3704, 0.5565, 0.3704, 0.5565, 0.3471, 0.5788, 0.3471, 0.7316, 0.5683, 0.7316, 0.5289, 0.754, 0.5289, 0.754, 0.5683, 0.7316, 0.5289, 0.7316, 0.2999, 0.754, 0.2999, 0.754, 0.5289, 0.7316, 0.2999, 0.7316, 0.2684, 0.754, 0.2684, 0.754, 0.2999, 0.7316, 0.2684, 0.7316, 0.03935, 0.754, 0.03935, 0.754, 0.2684, 0.3947, 0.4699, 0.3947, 0.4699, 0.3947, 0.4699, 0.3947, 0.4699, 0.3947, 0.4699, 0.3947, 0.4699, 0.3947, 0.4699, 0.3947, 0.4699, 0.3947, 0.4699, 0.3947, 0.4699, 0.3947, 0.4699, 0.3947, 0.4699, 0.3947, 0.4699, 0.3947, 0.4699, 0.3947, 0.4699, 0.3947, 0.4699, 0.8164, 0.8357, 0.8164, 0.7963, 0.8399, 0.7963, 0.8399, 0.8357, 0.8164, 0.7963, 0.8164, 0.5669, 0.8399, 0.5669, 0.8399, 0.7963, 0.8164, 0.5669, 0.8164, 0.5354, 0.8399, 0.5354, 0.8399, 0.5669, 0.8164, 0.5354, 0.8164, 0.306, 0.8399, 0.306, 0.8399, 0.5354, 0.6979, 7.749e-07, 0.6979, 0.0394, 0.6755, 0.0394, 0.6755, 0.0, 0.6979, 0.0394, 0.6979, 0.2688, 0.6755, 0.2688, 0.6755, 0.0394, 0.6979, 0.2688, 0.6979, 0.3002, 0.6755, 0.3002, 0.6755, 0.2688, 0.6979, 0.3002, 0.6979, 0.5296, 0.6755, 0.5296, 0.6755, 0.3002, 0.8634, 0.2666, 0.8634, 0.306, 0.8399, 0.306, 0.8399, 0.2666, 0.8634, 0.306, 0.8634, 0.5354, 0.8399, 0.5354, 0.8399, 0.306, 0.8634, 0.5354, 0.8634, 0.5669, 0.8399, 0.5669, 0.8399, 0.5354, 0.8634, 0.5669, 0.8634, 0.7963, 0.8399, 0.7963, 0.8399, 0.5669, 0.5565, 0.3706, 0.5341, 0.3706, 0.5341, 0.3471, 0.5565, 0.3471, 0.9481, 0.1746, 0.9481, 0.404, 0.9246, 0.404, 0.9246, 0.1746, 0.6012, 0.3704, 0.5788, 0.3704, 0.5788, 0.3471, 0.6012, 0.3471, 0.282, 0.8531, 0.282, 0.6238, 0.3055, 0.6238, 0.3055, 0.8531, 0.803, 0.9333, 0.803, 0.8357, 0.8183, 0.8357, 0.8183, 0.9333, 0.8183, 0.9333, 0.8183, 0.8357, 0.8313, 0.8357, 0.8313, 0.9333, 0.8313, 0.9333, 0.8313, 0.8357, 0.8399, 0.8357, 0.8399, 0.9333, 0.6513, 0.8794, 0.6513, 0.977, 0.6433, 0.977, 0.6433, 0.8794, 0.6433, 0.8794, 0.6433, 0.977, 0.6362, 0.977, 0.6362, 0.8794, 0.3055, 0.9404, 0.3055, 0.8428, 0.3145, 0.8428, 0.3145, 0.9404, 0.3145, 0.9404, 0.3145, 0.8428, 0.3277, 0.8428, 0.3277, 0.9404, 0.3277, 0.9404, 0.3277, 0.8428, 0.3431, 0.8428, 0.3431, 0.9404, 0.3431, 0.9404, 0.3431, 0.8428, 0.3583, 0.8428, 0.3583, 0.9404, 0.3583, 0.9404, 0.3583, 0.8428, 0.3711, 0.8428, 0.3711, 0.9404, 0.3711, 0.9404, 0.3711, 0.8428, 0.3794, 0.8429, 0.3794, 0.9404, 0.5602, 0.8076, 0.5602, 0.9052, 0.5525, 0.9052, 0.5525, 0.8076, 0.5525, 0.8076, 0.5525, 0.9052, 0.5449, 0.9052, 0.5449, 0.8076, 0.766, 0.9333, 0.766, 0.8357, 0.7747, 0.8357, 0.7747, 0.9333, 0.03983, 0.9669, 0.03983, 0.9515, 0.04286, 0.9364, 0.04847, 0.9239, 0.05579, 0.9159, 0.06371, 0.9136, 0.07103, 0.9174, 0.07663, 0.9267, 0.07966, 0.94, 0.07966, 0.9554, 0.07663, 0.9705, 0.07103, 0.983, 0.06371, 0.991, 0.05579, 0.9933, 0.04847, 0.9895, 0.04286, 0.9802, 0.7747, 0.9333, 0.7747, 0.8357, 0.7877, 0.8357, 0.7877, 0.9333, 0.7877, 0.9333, 0.7877, 0.8357, 0.803, 0.8357, 0.803, 0.9333, 0.0, 0.9554, 0.0, 0.94, 0.003032, 0.9267, 0.008635, 0.9174, 0.01595, 0.9136, 0.02388, 0.9159, 0.0312, 0.9239, 0.0368, 0.9364, 0.03983, 0.9515, 0.03983, 0.9669, 0.0368, 0.9802, 0.0312, 0.9895, 0.02388, 0.9933, 0.01595, 0.991, 0.008635, 0.983, 0.003032, 0.9705, 4.657e-10, 0.8218, 3.104e-10, 0.7558, 0.07817, 0.7558, 0.07817, 0.8218, 3.104e-10, 0.7558, 1.552e-10, 0.6898, 0.07817, 0.6898, 0.07817, 0.7558, 0.1835, 0.8072, 0.1835, 0.7461, 0.197, 0.7461, 0.197, 0.8071, 0.1835, 0.7461, 0.1835, 0.6851, 0.197, 0.685, 0.197, 0.7461, 0.3055, 0.04824, 0.3055, 0.1143, 0.284, 0.1512, 0.2863, 0.09454, 0.3055, 0.1143, 0.3055, 0.1804, 0.2817, 0.2079, 0.284, 0.1512, 0.2603, 0.1103, 0.2582, 0.1609, 0.2333, 0.1483, 0.2356, 0.09249, 0.2582, 0.1609, 0.2562, 0.2116, 0.2311, 0.204, 0.2333, 0.1483, 0.2863, 0.09454, 0.284, 0.1512, 0.2582, 0.1609, 0.2603, 0.1103, 0.284, 0.1512, 0.2817, 0.2079, 0.2562, 0.2116, 0.2582, 0.1609, 0.2356, 0.09249, 0.2333, 0.1483, 0.2159, 0.1204, 0.2221, 0.0518, 0.2333, 0.1483, 0.2311, 0.204, 0.2097, 0.1889, 0.2159, 0.1204, 0.197, 0.8071, 0.197, 0.7461, 0.2751, 0.7459, 0.2751, 0.8069, 0.197, 0.7461, 0.197, 0.685, 0.2751, 0.6848, 0.2751, 0.7459, 0.2221, 0.0518, 0.2159, 0.1204, 0.1275, 0.1092, 0.13, 0.04808, 0.2159, 0.1204, 0.2097, 0.1889, 0.1251, 0.1702, 0.1275, 0.1092, 0.07817, 0.8218, 0.07817, 0.7558, 0.09175, 0.7558, 0.09175, 0.8218, 0.07817, 0.7558, 0.07817, 0.6898, 0.09175, 0.6898, 0.09175, 0.7558])
me_cube_001.materials.append(mat_forkliftbody)
me_cube_001.materials.append(mat_forkliftaccent)
me_cube_001.use_remesh_fix_poles = True
me_cube_001.use_remesh_preserve_attributes = False
me_cube_001.use_mirror_vertex_groups = False
me_cube_001.update()
me_cube_002 = bpy.data.meshes.new('Cube.002')
me_cube_002.from_pydata([(0.5626, -2.514, 1.373), (0.5626, -2.514, -1.359), (0.5626, -2.738, 1.373), (0.5626, -2.738, -1.359), (0.394, -2.514, 1.373), (0.394, -2.514, -1.359), (0.394, -2.738, 1.373), (0.394, -2.738, -1.359), (0.5626, -2.738, -1.153), (0.394, -2.738, -1.153), (0.394, -2.514, -1.153), (0.5626, -2.514, -1.153), (0.5626, -4.3, -1.215), (0.5626, -4.3, -1.298), (0.394, -4.3, -1.298), (0.394, -4.3, -1.215)], [], [(9, 6, 4, 10), (10, 4, 0, 11), (11, 0, 2, 8), (8, 2, 6, 9), (5, 1, 3, 7), (0, 4, 6, 2), (9, 7, 14, 15), (1, 11, 8, 3), (5, 10, 11, 1), (7, 9, 10, 5), (13, 12, 15, 14), (3, 8, 12, 13), (8, 9, 15, 12), (7, 3, 13, 14)])
me_cube_002.polygons.foreach_set('use_smooth', [True] * 14)
_uv = me_cube_002.uv_layers.new(name='UVMap')
_uv.uv.foreach_set('vector', [0.4197, 0.395, 0.4197, 0.6266, 0.3992, 0.6266, 0.3992, 0.395, 0.6755, 0.7156, 0.6755, 0.9473, 0.6601, 0.9473, 0.6601, 0.7156, 0.6755, 0.01887, 0.6755, 0.2505, 0.6551, 0.2505, 0.6551, 0.01887, 0.9921, 0.0859, 0.9921, 0.3175, 0.9767, 0.3175, 0.9767, 0.0859, 0.3812, 0.8062, 0.3966, 0.8062, 0.3966, 0.8267, 0.3812, 0.8267, 0.7514, 0.9518, 0.7359, 0.9518, 0.7359, 0.9313, 0.7514, 0.9313, 0.4197, 0.395, 0.4197, 0.3761, 0.563, 0.3817, 0.563, 0.3893, 0.6755, 0.0, 0.6755, 0.01887, 0.6551, 0.01887, 0.6551, 0.0, 0.6755, 0.6968, 0.6755, 0.7156, 0.6601, 0.7156, 0.6601, 0.6968, 0.4197, 0.3761, 0.4197, 0.395, 0.3992, 0.395, 0.3992, 0.3761, 0.6131, 0.3726, 0.6054, 0.3726, 0.6054, 0.3571, 0.6131, 0.3571, 0.6551, 0.0, 0.6551, 0.01887, 0.5118, 0.01325, 0.5118, 0.005623, 0.1828, 0.9641, 0.1673, 0.9641, 0.1673, 0.8207, 0.1828, 0.8207, 0.3812, 0.8267, 0.3966, 0.8267, 0.3966, 0.9701, 0.3812, 0.9701])
me_cube_002.materials.append(mat_forkliftaccent)
me_cube_002.use_remesh_fix_poles = True
me_cube_002.use_remesh_preserve_attributes = False
me_cube_002.use_mirror_vertex_groups = False
me_cube_002.update()
me_cube_003 = bpy.data.meshes.new('Cube.003')
me_cube_003.from_pydata([(0.8056, -1.55, -1.545), (0.8056, -1.572, -1.768), (0.8056, -1.635, -1.958), (0.8056, -1.73, -2.085), (0.8056, -1.842, -2.129), (0.8056, -1.954, -2.085), (0.8056, -2.049, -1.958), (0.8056, -2.112, -1.768), (0.8056, -2.134, -1.545), (0.8056, -2.112, -1.321), (0.8056, -2.049, -1.131), (0.8056, -1.954, -1.005), (0.8056, -1.842, -0.9603), (0.8056, -1.73, -1.005), (0.8056, -1.635, -1.131), (0.8056, -1.572, -1.321), (1.025, -1.668, -1.545), (1.025, -1.681, -1.678), (1.025, -1.719, -1.792), (1.025, -1.775, -1.867), (1.025, -1.842, -1.894), (1.025, -1.909, -1.867), (1.025, -1.965, -1.792), (1.025, -2.003, -1.678), (1.025, -2.017, -1.545), (1.025, -2.003, -1.411), (1.025, -1.965, -1.298), (1.025, -1.909, -1.222), (1.025, -1.842, -1.196), (1.025, -1.775, -1.222), (1.025, -1.719, -1.298), (1.025, -1.681, -1.411), (0.985, -1.668, -1.545), (0.985, -1.681, -1.678), (0.985, -1.719, -1.792), (0.985, -1.775, -1.867), (0.985, -1.842, -1.894), (0.985, -1.909, -1.867), (0.985, -1.965, -1.792), (0.985, -2.003, -1.678), (0.985, -2.017, -1.545), (0.985, -2.003, -1.411), (0.985, -1.965, -1.298), (0.985, -1.909, -1.222), (0.985, -1.842, -1.196), (0.985, -1.775, -1.222), (0.985, -1.719, -1.298), (0.985, -1.681, -1.411), (0.985, -1.842, -1.545), (0.985, -1.842, -1.545), (0.985, -1.842, -1.545), (0.985, -1.842, -1.545), (0.985, -1.842, -1.545), (0.985, -1.842, -1.545), (0.985, -1.842, -1.545), (0.985, -1.842, -1.545), (0.985, -1.842, -1.545), (0.985, -1.842, -1.545), (0.985, -1.842, -1.545), (0.985, -1.842, -1.545), (0.985, -1.842, -1.545), (0.985, -1.842, -1.545), (0.985, -1.842, -1.545), (0.985, -1.842, -1.545), (1.025, -1.565, -1.545), (1.004, -1.55, -1.545), (1.004, -1.572, -1.768), (1.025, -1.586, -1.757), (1.004, -1.635, -1.958), (1.025, -1.646, -1.937), (1.004, -1.73, -2.085), (1.025, -1.736, -2.058), (1.004, -1.842, -2.129), (1.025, -1.842, -2.101), (1.004, -1.954, -2.085), (1.025, -1.948, -2.058), (1.004, -2.049, -1.958), (1.025, -2.038, -1.937), (1.004, -2.112, -1.768), (1.025, -2.098, -1.757), (1.004, -2.134, -1.545), (1.025, -2.119, -1.545), (1.004, -2.112, -1.321), (1.025, -2.098, -1.333), (1.004, -2.049, -1.131), (1.025, -2.038, -1.152), (1.004, -1.954, -1.005), (1.025, -1.948, -1.031), (1.004, -1.842, -0.9603), (1.025, -1.842, -0.9888), (1.004, -1.73, -1.005), (1.025, -1.736, -1.031), (1.004, -1.635, -1.131), (1.025, -1.646, -1.152), (1.004, -1.572, -1.321), (1.025, -1.586, -1.333), (-0.8056, -1.55, -1.545), (-0.8056, -1.572, -1.768), (-0.8056, -1.635, -1.958), (-0.8056, -1.73, -2.085), (-0.8056, -1.842, -2.129), (-0.8056, -1.954, -2.085), (-0.8056, -2.049, -1.958), (-0.8056, -2.112, -1.768), (-0.8056, -2.134, -1.545), (-0.8056, -2.112, -1.321), (-0.8056, -2.049, -1.131), (-0.8056, -1.954, -1.005), (-0.8056, -1.842, -0.9603), (-0.8056, -1.73, -1.005), (-0.8056, -1.635, -1.131), (-0.8056, -1.572, -1.321), (-1.025, -1.668, -1.545), (-1.025, -1.681, -1.678), (-1.025, -1.719, -1.792), (-1.025, -1.775, -1.867), (-1.025, -1.842, -1.894), (-1.025, -1.909, -1.867), (-1.025, -1.965, -1.792), (-1.025, -2.003, -1.678), (-1.025, -2.017, -1.545), (-1.025, -2.003, -1.411), (-1.025, -1.965, -1.298), (-1.025, -1.909, -1.222), (-1.025, -1.842, -1.196), (-1.025, -1.775, -1.222), (-1.025, -1.719, -1.298), (-1.025, -1.681, -1.411), (-0.985, -1.668, -1.545), (-0.985, -1.681, -1.678), (-0.985, -1.719, -1.792), (-0.985, -1.775, -1.867), (-0.985, -1.842, -1.894), (-0.985, -1.909, -1.867), (-0.985, -1.965, -1.792), (-0.985, -2.003, -1.678), (-0.985, -2.017, -1.545), (-0.985, -2.003, -1.411), (-0.985, -1.965, -1.298), (-0.985, -1.909, -1.222), (-0.985, -1.842, -1.196), (-0.985, -1.775, -1.222), (-0.985, -1.719, -1.298), (-0.985, -1.681, -1.411), (-0.985, -1.842, -1.545), (-0.985, -1.842, -1.545), (-0.985, -1.842, -1.545), (-0.985, -1.842, -1.545), (-0.985, -1.842, -1.545), (-0.985, -1.842, -1.545), (-0.985, -1.842, -1.545), (-0.985, -1.842, -1.545), (-0.985, -1.842, -1.545), (-0.985, -1.842, -1.545), (-0.985, -1.842, -1.545), (-0.985, -1.842, -1.545), (-0.985, -1.842, -1.545), (-0.985, -1.842, -1.545), (-0.985, -1.842, -1.545), (-0.985, -1.842, -1.545), (-1.025, -1.565, -1.545), (-1.004, -1.55, -1.545), (-1.004, -1.572, -1.768), (-1.025, -1.586, -1.757), (-1.004, -1.635, -1.958), (-1.025, -1.646, -1.937), (-1.004, -1.73, -2.085), (-1.025, -1.736, -2.058), (-1.004, -1.842, -2.129), (-1.025, -1.842, -2.101), (-1.004, -1.954, -2.085), (-1.025, -1.948, -2.058), (-1.004, -2.049, -1.958), (-1.025, -2.038, -1.937), (-1.004, -2.112, -1.768), (-1.025, -2.098, -1.757), (-1.004, -2.134, -1.545), (-1.025, -2.119, -1.545), (-1.004, -2.112, -1.321), (-1.025, -2.098, -1.333), (-1.004, -2.049, -1.131), (-1.025, -2.038, -1.152), (-1.004, -1.954, -1.005), (-1.025, -1.948, -1.031), (-1.004, -1.842, -0.9603), (-1.025, -1.842, -0.9888), (-1.004, -1.73, -1.005), (-1.025, -1.736, -1.031), (-1.004, -1.635, -1.131), (-1.025, -1.646, -1.152), (-1.004, -1.572, -1.321), (-1.025, -1.586, -1.333)], [], [(94, 65, 0, 15), (67, 17, 18, 69), (69, 18, 19, 71), (71, 19, 20, 73), (73, 20, 21, 75), (75, 21, 22, 77), (77, 22, 23, 79), (79, 23, 24, 81), (81, 24, 25, 83), (83, 25, 26, 85), (85, 26, 27, 87), (87, 27, 28, 89), (89, 28, 29, 91), (91, 29, 30, 93), (1, 2, 3, 4, 5, 6, 7, 8, 9, 10, 11, 12, 13, 14, 15, 0), (93, 30, 31, 95), (95, 31, 16, 64), (88, 90, 13, 12), (74, 76, 6, 5), (84, 86, 11, 10), (70, 72, 4, 3), (80, 82, 9, 8), (65, 66, 1, 0), (90, 92, 14, 13), (76, 78, 7, 6), (86, 88, 12, 11), (66, 68, 2, 1), (72, 74, 5, 4), (82, 84, 10, 9), (92, 94, 15, 14), (68, 70, 3, 2), (78, 80, 8, 7), (17, 33, 34, 18), (25, 41, 42, 26), (18, 34, 35, 19), (26, 42, 43, 27), (19, 35, 36, 20), (27, 43, 44, 28), (20, 36, 37, 21), (28, 44, 45, 29), (21, 37, 38, 22), (29, 45, 46, 30), (22, 38, 39, 23), (30, 46, 47, 31), (23, 39, 40, 24), (16, 32, 33, 17), (31, 47, 32, 16), (24, 40, 41, 25), (38, 54, 55, 39), (46, 62, 63, 47), (39, 55, 56, 40), (32, 48, 49, 33), (47, 63, 48, 32), (40, 56, 57, 41), (33, 49, 50, 34), (41, 57, 58, 42), (34, 50, 51, 35), (42, 58, 59, 43), (35, 51, 52, 36), (43, 59, 60, 44), (36, 52, 53, 37), (44, 60, 61, 45), (37, 53, 54, 38), (45, 61, 62, 46), (65, 64, 67, 66), (66, 67, 69, 68), (68, 69, 71, 70), (70, 71, 73, 72), (72, 73, 75, 74), (74, 75, 77, 76), (76, 77, 79, 78), (78, 79, 81, 80), (80, 81, 83, 82), (82, 83, 85, 84), (84, 85, 87, 86), (86, 87, 89, 88), (88, 89, 91, 90), (90, 91, 93, 92), (92, 93, 95, 94), (94, 95, 64, 65), (64, 16, 17, 67), (190, 111, 96, 161), (163, 165, 114, 113), (165, 167, 115, 114), (167, 169, 116, 115), (169, 171, 117, 116), (171, 173, 118, 117), (173, 175, 119, 118), (175, 177, 120, 119), (177, 179, 121, 120), (179, 181, 122, 121), (181, 183, 123, 122), (183, 185, 124, 123), (185, 187, 125, 124), (187, 189, 126, 125), (97, 96, 111, 110, 109, 108, 107, 106, 105, 104, 103, 102, 101, 100, 99, 98), (189, 191, 127, 126), (191, 160, 112, 127), (184, 108, 109, 186), (170, 101, 102, 172), (180, 106, 107, 182), (166, 99, 100, 168), (176, 104, 105, 178), (161, 96, 97, 162), (186, 109, 110, 188), (172, 102, 103, 174), (182, 107, 108, 184), (162, 97, 98, 164), (168, 100, 101, 170), (178, 105, 106, 180), (188, 110, 111, 190), (164, 98, 99, 166), (174, 103, 104, 176), (113, 114, 130, 129), (121, 122, 138, 137), (114, 115, 131, 130), (122, 123, 139, 138), (115, 116, 132, 131), (123, 124, 140, 139), (116, 117, 133, 132), (124, 125, 141, 140), (117, 118, 134, 133), (125, 126, 142, 141), (118, 119, 135, 134), (126, 127, 143, 142), (119, 120, 136, 135), (112, 113, 129, 128), (127, 112, 128, 143), (120, 121, 137, 136), (134, 135, 151, 150), (142, 143, 159, 158), (135, 136, 152, 151), (128, 129, 145, 144), (143, 128, 144, 159), (136, 137, 153, 152), (129, 130, 146, 145), (137, 138, 154, 153), (130, 131, 147, 146), (138, 139, 155, 154), (131, 132, 148, 147), (139, 140, 156, 155), (132, 133, 149, 148), (140, 141, 157, 156), (133, 134, 150, 149), (141, 142, 158, 157), (161, 162, 163, 160), (162, 164, 165, 163), (164, 166, 167, 165), (166, 168, 169, 167), (168, 170, 171, 169), (170, 172, 173, 171), (172, 174, 175, 173), (174, 176, 177, 175), (176, 178, 179, 177), (178, 180, 181, 179), (180, 182, 183, 181), (182, 184, 185, 183), (184, 186, 187, 185), (186, 188, 189, 187), (188, 190, 191, 189), (190, 161, 160, 191), (160, 163, 113, 112)])
me_cube_003.polygons.foreach_set('use_smooth', [True] * 162)
me_cube_003.polygons.foreach_set('material_index', [0, 0, 0, 0, 0, 0, 0, 0, 0, 0, 0, 0, 0, 0, 0, 0, 0, 0, 0, 0, 0, 0, 0, 0, 0, 0, 0, 0, 0, 0, 0, 0, 0, 0, 0, 0, 0, 0, 0, 0, 0, 0, 0, 0, 0, 0, 0, 0, 1, 1, 1, 1, 1, 1, 1, 1, 1, 1, 1, 1, 1, 1, 1, 1, 0, 0, 0, 0, 0, 0, 0, 0, 0, 0, 0, 0, 0, 0, 0, 0, 0, 0, 0, 0, 0, 0, 0, 0, 0, 0, 0, 0, 0, 0, 0, 0, 0, 0, 0, 0, 0, 0, 0, 0, 0, 0, 0, 0, 0, 0, 0, 0, 0, 0, 0, 0, 0, 0, 0, 0, 0, 0, 0, 0, 0, 0, 0, 0, 0, 1, 1, 1, 1, 1, 1, 1, 1, 1, 1, 1, 1, 1, 1, 1, 1, 0, 0, 0, 0, 0, 0, 0, 0, 0, 0, 0, 0, 0, 0, 0, 0, 0])
_uv = me_cube_003.uv_layers.new(name='UVMap')
_uv.uv.foreach_set('vector', [0.6976, 0.9711, 0.6976, 0.9852, 0.7158, 0.9852, 0.7158, 0.9711, 0.4944, 0.8439, 0.5037, 0.8502, 0.5062, 0.8395, 0.4982, 0.8269, 0.4982, 0.8269, 0.5062, 0.8395, 0.5106, 0.8321, 0.5053, 0.8151, 0.5053, 0.8151, 0.5106, 0.8321, 0.5165, 0.8291, 0.5146, 0.8102, 0.5146, 0.8102, 0.5165, 0.8291, 0.5228, 0.8309, 0.5247, 0.8131, 0.5247, 0.8131, 0.5228, 0.8309, 0.5287, 0.8373, 0.534, 0.8234, 0.534, 0.8234, 0.5287, 0.8373, 0.5331, 0.8473, 0.5411, 0.8393, 0.5411, 0.8393, 0.5331, 0.8473, 0.5355, 0.8594, 0.5449, 0.8585, 0.5449, 0.8585, 0.5355, 0.8594, 0.5355, 0.8717, 0.5449, 0.878, 0.5449, 0.878, 0.5355, 0.8717, 0.5331, 0.8824, 0.5411, 0.895, 0.5411, 0.895, 0.5331, 0.8824, 0.5286, 0.8898, 0.5339, 0.9068, 0.5339, 0.9068, 0.5286, 0.8898, 0.5228, 0.8928, 0.5246, 0.9117, 0.5246, 0.9117, 0.5228, 0.8928, 0.5164, 0.891, 0.5145, 0.9088, 0.5145, 0.9088, 0.5164, 0.891, 0.5106, 0.8846, 0.5052, 0.8985, 0.6054, 0.3218, 0.6095, 0.3396, 0.617, 0.3521, 0.6268, 0.3571, 0.6374, 0.3541, 0.6472, 0.3434, 0.6547, 0.3267, 0.6588, 0.3065, 0.6588, 0.2859, 0.6547, 0.268, 0.6472, 0.2556, 0.6374, 0.2505, 0.6268, 0.2535, 0.617, 0.2642, 0.6095, 0.281, 0.6054, 0.3012, 0.5052, 0.8985, 0.5106, 0.8846, 0.5061, 0.8746, 0.4982, 0.8826, 0.4982, 0.8826, 0.5061, 0.8746, 0.5037, 0.8625, 0.4944, 0.8634, 0.6976, 0.9313, 0.6976, 0.9419, 0.7158, 0.9419, 0.7158, 0.9313, 0.6775, 0.9402, 0.6775, 0.9547, 0.6957, 0.9547, 0.6957, 0.9402, 0.1405, 0.9664, 0.1405, 0.9809, 0.1587, 0.9809, 0.1587, 0.9664, 0.734, 0.9419, 0.734, 0.9313, 0.7158, 0.9313, 0.7158, 0.9419, 0.1405, 0.9301, 0.1405, 0.9486, 0.1587, 0.9486, 0.1587, 0.9301, 0.734, 0.9852, 0.734, 0.9711, 0.7158, 0.9711, 0.7158, 0.9852, 0.6976, 0.9419, 0.6976, 0.9559, 0.7158, 0.9559, 0.7158, 0.9419, 0.6775, 0.9547, 0.6775, 0.9725, 0.6957, 0.9725, 0.6957, 0.9547, 0.1405, 0.9809, 0.1405, 0.9898, 0.1587, 0.9898, 0.1587, 0.9809, 0.734, 0.9711, 0.734, 0.9559, 0.7158, 0.9559, 0.7158, 0.9711, 0.6775, 0.9313, 0.6775, 0.9402, 0.6957, 0.9402, 0.6957, 0.9313, 0.1405, 0.9486, 0.1405, 0.9664, 0.1587, 0.9664, 0.1587, 0.9486, 0.6976, 0.9559, 0.6976, 0.9711, 0.7158, 0.9711, 0.7158, 0.9559, 0.734, 0.9559, 0.734, 0.9419, 0.7158, 0.9419, 0.7158, 0.9559, 0.6775, 0.9725, 0.6775, 0.991, 0.6957, 0.991, 0.6957, 0.9725, 0.3947, 0.5301, 0.3984, 0.5301, 0.3984, 0.5195, 0.3947, 0.5195, 0.3984, 0.5495, 0.3947, 0.5495, 0.3947, 0.5586, 0.3984, 0.5586, 0.3947, 0.5195, 0.3984, 0.5195, 0.3984, 0.5108, 0.3947, 0.5108, 0.3984, 0.5586, 0.3947, 0.5586, 0.3947, 0.567, 0.3984, 0.567, 0.3947, 0.5108, 0.3984, 0.5108, 0.3984, 0.5055, 0.3947, 0.5055, 0.3984, 0.567, 0.3947, 0.567, 0.3947, 0.5733, 0.3984, 0.5733, 0.3984, 0.5733, 0.3947, 0.5733, 0.3947, 0.5796, 0.3984, 0.5796, 0.3984, 0.4699, 0.3947, 0.4699, 0.3947, 0.4752, 0.3984, 0.4752, 0.3984, 0.5796, 0.3947, 0.5796, 0.3947, 0.588, 0.3984, 0.588, 0.3984, 0.4752, 0.3947, 0.4752, 0.3947, 0.4838, 0.3984, 0.4838, 0.3984, 0.588, 0.3947, 0.588, 0.3947, 0.597, 0.3984, 0.597, 0.3984, 0.4838, 0.3947, 0.4838, 0.3947, 0.4945, 0.3984, 0.4945, 0.3984, 0.597, 0.3947, 0.597, 0.3947, 0.6054, 0.3984, 0.6054, 0.3947, 0.5411, 0.3984, 0.5411, 0.3984, 0.5301, 0.3947, 0.5301, 0.3984, 0.4945, 0.3947, 0.4945, 0.3947, 0.5055, 0.3984, 0.5055, 0.3984, 0.5411, 0.3947, 0.5411, 0.3947, 0.5495, 0.3984, 0.5495, 0.8703, 0.9815, 0.8794, 0.9579, 0.8794, 0.9579, 0.8659, 0.9715, 0.8884, 0.9342, 0.8794, 0.9579, 0.8794, 0.9579, 0.8929, 0.9442, 0.8659, 0.9715, 0.8794, 0.9579, 0.8794, 0.9579, 0.8634, 0.9595, 0.8953, 0.9563, 0.8794, 0.9579, 0.8794, 0.9579, 0.8953, 0.9686, 0.8929, 0.9442, 0.8794, 0.9579, 0.8794, 0.9579, 0.8953, 0.9563, 0.8634, 0.9595, 0.8794, 0.9579, 0.8794, 0.9579, 0.8634, 0.9471, 0.8953, 0.9686, 0.8794, 0.9579, 0.8794, 0.9579, 0.8929, 0.9793, 0.8634, 0.9471, 0.8794, 0.9579, 0.8794, 0.9579, 0.8659, 0.9365, 0.8929, 0.9793, 0.8794, 0.9579, 0.8794, 0.9579, 0.8884, 0.9867, 0.8659, 0.9365, 0.8794, 0.9579, 0.8794, 0.9579, 0.8703, 0.9291, 0.8884, 0.9867, 0.8794, 0.9579, 0.8794, 0.9579, 0.8825, 0.9897, 0.8703, 0.9291, 0.8794, 0.9579, 0.8794, 0.9579, 0.8762, 0.926, 0.8825, 0.9897, 0.8794, 0.9579, 0.8794, 0.9579, 0.8762, 0.9879, 0.8762, 0.926, 0.8794, 0.9579, 0.8794, 0.9579, 0.8825, 0.9278, 0.8762, 0.9879, 0.8794, 0.9579, 0.8794, 0.9579, 0.8703, 0.9815, 0.8825, 0.9278, 0.8794, 0.9579, 0.8794, 0.9579, 0.8884, 0.9342, 0.493, 0.8636, 0.4944, 0.8634, 0.4944, 0.8439, 0.493, 0.843, 0.734, 0.9711, 0.7359, 0.9707, 0.7359, 0.9563, 0.734, 0.9559, 0.4971, 0.8251, 0.4982, 0.8269, 0.5053, 0.8151, 0.5046, 0.8127, 0.5046, 0.8127, 0.5053, 0.8151, 0.5146, 0.8102, 0.5144, 0.8076, 0.5144, 0.8076, 0.5146, 0.8102, 0.5247, 0.8131, 0.525, 0.8107, 0.6775, 0.9402, 0.6755, 0.942, 0.6755, 0.9558, 0.6775, 0.9547, 0.6775, 0.9547, 0.6755, 0.9558, 0.6755, 0.9727, 0.6775, 0.9725, 0.6775, 0.9725, 0.6755, 0.9727, 0.6755, 0.9902, 0.6775, 0.991, 0.1405, 0.9301, 0.1385, 0.9309, 0.1385, 0.9484, 0.1405, 0.9486, 0.1405, 0.9486, 0.1385, 0.9484, 0.1385, 0.9653, 0.1405, 0.9664, 0.1405, 0.9664, 0.1385, 0.9653, 0.1385, 0.9791, 0.1405, 0.9809, 0.5347, 0.9092, 0.5339, 0.9068, 0.5246, 0.9117, 0.5249, 0.9143, 0.5249, 0.9143, 0.5246, 0.9117, 0.5145, 0.9088, 0.5143, 0.9112, 0.5143, 0.9112, 0.5145, 0.9088, 0.5052, 0.8985, 0.5045, 0.9005, 0.6976, 0.9559, 0.6957, 0.9563, 0.6957, 0.9707, 0.6976, 0.9711, 0.497, 0.8838, 0.4982, 0.8826, 0.4944, 0.8634, 0.493, 0.8636, 0.4944, 0.8634, 0.5037, 0.8625, 0.5037, 0.8502, 0.4944, 0.8439, 0.6976, 0.9711, 0.7158, 0.9711, 0.7158, 0.9852, 0.6976, 0.9852, 0.4944, 0.8439, 0.4982, 0.8269, 0.5062, 0.8395, 0.5037, 0.8502, 0.4982, 0.8269, 0.5053, 0.8151, 0.5106, 0.8321, 0.5062, 0.8395, 0.5053, 0.8151, 0.5146, 0.8102, 0.5165, 0.8291, 0.5106, 0.8321, 0.5146, 0.8102, 0.5247, 0.8131, 0.5228, 0.8309, 0.5165, 0.8291, 0.5247, 0.8131, 0.534, 0.8234, 0.5287, 0.8373, 0.5228, 0.8309, 0.534, 0.8234, 0.5411, 0.8393, 0.5331, 0.8473, 0.5287, 0.8373, 0.5411, 0.8393, 0.5449, 0.8585, 0.5355, 0.8594, 0.5331, 0.8473, 0.5449, 0.8585, 0.5449, 0.878, 0.5355, 0.8717, 0.5355, 0.8594, 0.5449, 0.878, 0.5411, 0.895, 0.5331, 0.8824, 0.5355, 0.8717, 0.5411, 0.895, 0.5339, 0.9068, 0.5286, 0.8898, 0.5331, 0.8824, 0.5339, 0.9068, 0.5246, 0.9117, 0.5228, 0.8928, 0.5286, 0.8898, 0.5246, 0.9117, 0.5145, 0.9088, 0.5164, 0.891, 0.5228, 0.8928, 0.5145, 0.9088, 0.5052, 0.8985, 0.5106, 0.8846, 0.5164, 0.891, 0.6054, 0.3218, 0.6054, 0.3012, 0.6095, 0.281, 0.617, 0.2642, 0.6268, 0.2535, 0.6374, 0.2505, 0.6472, 0.2556, 0.6547, 0.268, 0.6588, 0.2859, 0.6588, 0.3065, 0.6547, 0.3267, 0.6472, 0.3434, 0.6374, 0.3541, 0.6268, 0.3571, 0.617, 0.3521, 0.6095, 0.3396, 0.5052, 0.8985, 0.4982, 0.8826, 0.5061, 0.8746, 0.5106, 0.8846, 0.4982, 0.8826, 0.4944, 0.8634, 0.5037, 0.8625, 0.5061, 0.8746, 0.6976, 0.9313, 0.7158, 0.9313, 0.7158, 0.9419, 0.6976, 0.9419, 0.6775, 0.9402, 0.6957, 0.9402, 0.6957, 0.9547, 0.6775, 0.9547, 0.1405, 0.9664, 0.1587, 0.9664, 0.1587, 0.9809, 0.1405, 0.9809, 0.734, 0.9419, 0.7158, 0.9419, 0.7158, 0.9313, 0.734, 0.9313, 0.1405, 0.9301, 0.1587, 0.9301, 0.1587, 0.9486, 0.1405, 0.9486, 0.734, 0.9852, 0.7158, 0.9852, 0.7158, 0.9711, 0.734, 0.9711, 0.6976, 0.9419, 0.7158, 0.9419, 0.7158, 0.9559, 0.6976, 0.9559, 0.6775, 0.9547, 0.6957, 0.9547, 0.6957, 0.9725, 0.6775, 0.9725, 0.1405, 0.9809, 0.1587, 0.9809, 0.1587, 0.9898, 0.1405, 0.9898, 0.734, 0.9711, 0.7158, 0.9711, 0.7158, 0.9559, 0.734, 0.9559, 0.6775, 0.9313, 0.6957, 0.9313, 0.6957, 0.9402, 0.6775, 0.9402, 0.1405, 0.9486, 0.1587, 0.9486, 0.1587, 0.9664, 0.1405, 0.9664, 0.6976, 0.9559, 0.7158, 0.9559, 0.7158, 0.9711, 0.6976, 0.9711, 0.734, 0.9559, 0.7158, 0.9559, 0.7158, 0.9419, 0.734, 0.9419, 0.6775, 0.9725, 0.6957, 0.9725, 0.6957, 0.991, 0.6775, 0.991, 0.3947, 0.5301, 0.3947, 0.5195, 0.3984, 0.5195, 0.3984, 0.5301, 0.3984, 0.5495, 0.3984, 0.5586, 0.3947, 0.5586, 0.3947, 0.5495, 0.3947, 0.5195, 0.3947, 0.5108, 0.3984, 0.5108, 0.3984, 0.5195, 0.3984, 0.5586, 0.3984, 0.567, 0.3947, 0.567, 0.3947, 0.5586, 0.3947, 0.5108, 0.3947, 0.5055, 0.3984, 0.5055, 0.3984, 0.5108, 0.3984, 0.567, 0.3984, 0.5733, 0.3947, 0.5733, 0.3947, 0.567, 0.3984, 0.5733, 0.3984, 0.5796, 0.3947, 0.5796, 0.3947, 0.5733, 0.3984, 0.4699, 0.3984, 0.4752, 0.3947, 0.4752, 0.3947, 0.4699, 0.3984, 0.5796, 0.3984, 0.588, 0.3947, 0.588, 0.3947, 0.5796, 0.3984, 0.4752, 0.3984, 0.4838, 0.3947, 0.4838, 0.3947, 0.4752, 0.3984, 0.588, 0.3984, 0.597, 0.3947, 0.597, 0.3947, 0.588, 0.3984, 0.4838, 0.3984, 0.4945, 0.3947, 0.4945, 0.3947, 0.4838, 0.3984, 0.597, 0.3984, 0.6054, 0.3947, 0.6054, 0.3947, 0.597, 0.3947, 0.5411, 0.3947, 0.5301, 0.3984, 0.5301, 0.3984, 0.5411, 0.3984, 0.4945, 0.3984, 0.5055, 0.3947, 0.5055, 0.3947, 0.4945, 0.3984, 0.5411, 0.3984, 0.5495, 0.3947, 0.5495, 0.3947, 0.5411, 0.8703, 0.9815, 0.8659, 0.9715, 0.8794, 0.9579, 0.8794, 0.9579, 0.8884, 0.9342, 0.8929, 0.9442, 0.8794, 0.9579, 0.8794, 0.9579, 0.8659, 0.9715, 0.8634, 0.9595, 0.8794, 0.9579, 0.8794, 0.9579, 0.8953, 0.9563, 0.8953, 0.9686, 0.8794, 0.9579, 0.8794, 0.9579, 0.8929, 0.9442, 0.8953, 0.9563, 0.8794, 0.9579, 0.8794, 0.9579, 0.8634, 0.9595, 0.8634, 0.9471, 0.8794, 0.9579, 0.8794, 0.9579, 0.8953, 0.9686, 0.8929, 0.9793, 0.8794, 0.9579, 0.8794, 0.9579, 0.8634, 0.9471, 0.8659, 0.9365, 0.8794, 0.9579, 0.8794, 0.9579, 0.8929, 0.9793, 0.8884, 0.9867, 0.8794, 0.9579, 0.8794, 0.9579, 0.8659, 0.9365, 0.8703, 0.9291, 0.8794, 0.9579, 0.8794, 0.9579, 0.8884, 0.9867, 0.8825, 0.9897, 0.8794, 0.9579, 0.8794, 0.9579, 0.8703, 0.9291, 0.8762, 0.926, 0.8794, 0.9579, 0.8794, 0.9579, 0.8825, 0.9897, 0.8762, 0.9879, 0.8794, 0.9579, 0.8794, 0.9579, 0.8762, 0.926, 0.8825, 0.9278, 0.8794, 0.9579, 0.8794, 0.9579, 0.8762, 0.9879, 0.8703, 0.9815, 0.8794, 0.9579, 0.8794, 0.9579, 0.8825, 0.9278, 0.8884, 0.9342, 0.8794, 0.9579, 0.8794, 0.9579, 0.493, 0.8636, 0.493, 0.843, 0.4944, 0.8439, 0.4944, 0.8634, 0.734, 0.9711, 0.734, 0.9559, 0.7359, 0.9563, 0.7359, 0.9707, 0.4971, 0.8251, 0.5046, 0.8127, 0.5053, 0.8151, 0.4982, 0.8269, 0.5046, 0.8127, 0.5144, 0.8076, 0.5146, 0.8102, 0.5053, 0.8151, 0.5144, 0.8076, 0.525, 0.8107, 0.5247, 0.8131, 0.5146, 0.8102, 0.6775, 0.9402, 0.6775, 0.9547, 0.6755, 0.9558, 0.6755, 0.942, 0.6775, 0.9547, 0.6775, 0.9725, 0.6755, 0.9727, 0.6755, 0.9558, 0.6775, 0.9725, 0.6775, 0.991, 0.6755, 0.9902, 0.6755, 0.9727, 0.1405, 0.9301, 0.1405, 0.9486, 0.1385, 0.9484, 0.1385, 0.9309, 0.1405, 0.9486, 0.1405, 0.9664, 0.1385, 0.9653, 0.1385, 0.9484, 0.1405, 0.9664, 0.1405, 0.9809, 0.1385, 0.9791, 0.1385, 0.9653, 0.5347, 0.9092, 0.5249, 0.9143, 0.5246, 0.9117, 0.5339, 0.9068, 0.5249, 0.9143, 0.5143, 0.9112, 0.5145, 0.9088, 0.5246, 0.9117, 0.5143, 0.9112, 0.5045, 0.9005, 0.5052, 0.8985, 0.5145, 0.9088, 0.6976, 0.9559, 0.6976, 0.9711, 0.6957, 0.9707, 0.6957, 0.9563, 0.497, 0.8838, 0.493, 0.8636, 0.4944, 0.8634, 0.4982, 0.8826, 0.4944, 0.8634, 0.4944, 0.8439, 0.5037, 0.8502, 0.5037, 0.8625])
me_cube_003.materials.append(mat_forkliftaccent)
me_cube_003.materials.append(mat_forkliftbody)
me_cube_003.use_remesh_fix_poles = True
me_cube_003.use_remesh_preserve_attributes = False
me_cube_003.use_mirror_vertex_groups = False
me_cube_003.update()
me_cube_004 = bpy.data.meshes.new('Cube.004')
me_cube_004.from_pydata([(0.7203, -1.444, -1.316), (0.7203, -1.475, -1.621), (0.7203, -1.561, -1.879), (0.7203, -1.69, -2.051), (0.7203, -1.842, -2.112), (0.7203, -1.994, -2.051), (0.7203, -2.123, -1.879), (0.7203, -2.21, -1.621), (0.7203, -2.24, -1.316), (0.7203, -2.21, -1.012), (0.7203, -2.123, -0.7541), (0.7203, -1.994, -0.5817), (0.7203, -1.842, -0.5211), (0.7203, -1.69, -0.5817), (0.7203, -1.561, -0.7541), (0.7203, -1.475, -1.012), (1.019, -1.605, -1.316), (1.019, -1.623, -1.498), (1.019, -1.674, -1.652), (1.019, -1.751, -1.755), (1.019, -1.842, -1.791), (1.019, -1.933, -1.755), (1.019, -2.01, -1.652), (1.019, -2.061, -1.498), (1.019, -2.08, -1.316), (1.019, -2.061, -1.135), (1.019, -2.01, -0.9807), (1.019, -1.933, -0.8778), (1.019, -1.842, -0.8416), (1.019, -1.751, -0.8778), (1.019, -1.674, -0.9807), (1.019, -1.623, -1.135), (0.9644, -1.605, -1.316), (0.9644, -1.623, -1.498), (0.9644, -1.674, -1.652), (0.9644, -1.751, -1.755), (0.9644, -1.842, -1.791), (0.9644, -1.933, -1.755), (0.9644, -2.01, -1.652), (0.9644, -2.061, -1.498), (0.9644, -2.08, -1.316), (0.9644, -2.061, -1.135), (0.9644, -2.01, -0.9807), (0.9644, -1.933, -0.8778), (0.9644, -1.842, -0.8416), (0.9644, -1.751, -0.8778), (0.9644, -1.674, -0.9807), (0.9644, -1.623, -1.135), (0.9644, -1.842, -1.316), (0.9644, -1.842, -1.316), (0.9644, -1.842, -1.316), (0.9644, -1.842, -1.316), (0.9644, -1.842, -1.316), (0.9644, -1.842, -1.316), (0.9644, -1.842, -1.316), (0.9644, -1.842, -1.316), (0.9644, -1.842, -1.316), (0.9644, -1.842, -1.316), (0.9644, -1.842, -1.316), (0.9644, -1.842, -1.316), (0.9644, -1.842, -1.316), (0.9644, -1.842, -1.316), (0.9644, -1.842, -1.316), (0.9644, -1.842, -1.316), (1.019, -1.466, -1.316), (0.9905, -1.444, -1.316), (0.9905, -1.475, -1.621), (1.019, -1.494, -1.605), (0.9905, -1.561, -1.879), (1.019, -1.575, -1.85), (0.9905, -1.69, -2.051), (1.019, -1.697, -2.015), (0.9905, -1.842, -2.112), (1.019, -1.842, -2.073), (0.9905, -1.994, -2.051), (1.019, -1.987, -2.015), (0.9905, -2.123, -1.879), (1.019, -2.109, -1.85), (0.9905, -2.21, -1.621), (1.019, -2.19, -1.605), (0.9905, -2.24, -1.316), (1.019, -2.219, -1.316), (0.9905, -2.21, -1.012), (1.019, -2.19, -1.028), (0.9905, -2.123, -0.7541), (1.019, -2.109, -0.7825), (0.9905, -1.994, -0.5817), (1.019, -1.987, -0.6178), (0.9905, -1.842, -0.5211), (1.019, -1.842, -0.5599), (0.9905, -1.69, -0.5817), (1.019, -1.697, -0.6178), (0.9905, -1.561, -0.7541), (1.019, -1.575, -0.7825), (0.9905, -1.475, -1.012), (1.019, -1.494, -1.028), (-0.7203, -1.444, -1.316), (-0.7203, -1.475, -1.621), (-0.7203, -1.561, -1.879), (-0.7203, -1.69, -2.051), (-0.7203, -1.842, -2.112), (-0.7203, -1.994, -2.051), (-0.7203, -2.123, -1.879), (-0.7203, -2.21, -1.621), (-0.7203, -2.24, -1.316), (-0.7203, -2.21, -1.012), (-0.7203, -2.123, -0.7541), (-0.7203, -1.994, -0.5817), (-0.7203, -1.842, -0.5211), (-0.7203, -1.69, -0.5817), (-0.7203, -1.561, -0.7541), (-0.7203, -1.475, -1.012), (-1.019, -1.605, -1.316), (-1.019, -1.623, -1.498), (-1.019, -1.674, -1.652), (-1.019, -1.751, -1.755), (-1.019, -1.842, -1.791), (-1.019, -1.933, -1.755), (-1.019, -2.01, -1.652), (-1.019, -2.061, -1.498), (-1.019, -2.08, -1.316), (-1.019, -2.061, -1.135), (-1.019, -2.01, -0.9807), (-1.019, -1.933, -0.8778), (-1.019, -1.842, -0.8416), (-1.019, -1.751, -0.8778), (-1.019, -1.674, -0.9807), (-1.019, -1.623, -1.135), (-0.9644, -1.605, -1.316), (-0.9644, -1.623, -1.498), (-0.9644, -1.674, -1.652), (-0.9644, -1.751, -1.755), (-0.9644, -1.842, -1.791), (-0.9644, -1.933, -1.755), (-0.9644, -2.01, -1.652), (-0.9644, -2.061, -1.498), (-0.9644, -2.08, -1.316), (-0.9644, -2.061, -1.135), (-0.9644, -2.01, -0.9807), (-0.9644, -1.933, -0.8778), (-0.9644, -1.842, -0.8416), (-0.9644, -1.751, -0.8778), (-0.9644, -1.674, -0.9807), (-0.9644, -1.623, -1.135), (-0.9644, -1.842, -1.316), (-0.9644, -1.842, -1.316), (-0.9644, -1.842, -1.316), (-0.9644, -1.842, -1.316), (-0.9644, -1.842, -1.316), (-0.9644, -1.842, -1.316), (-0.9644, -1.842, -1.316), (-0.9644, -1.842, -1.316), (-0.9644, -1.842, -1.316), (-0.9644, -1.842, -1.316), (-0.9644, -1.842, -1.316), (-0.9644, -1.842, -1.316), (-0.9644, -1.842, -1.316), (-0.9644, -1.842, -1.316), (-0.9644, -1.842, -1.316), (-0.9644, -1.842, -1.316), (-1.019, -1.466, -1.316), (-0.9905, -1.444, -1.316), (-0.9905, -1.475, -1.621), (-1.019, -1.494, -1.605), (-0.9905, -1.561, -1.879), (-1.019, -1.575, -1.85), (-0.9905, -1.69, -2.051), (-1.019, -1.697, -2.015), (-0.9905, -1.842, -2.112), (-1.019, -1.842, -2.073), (-0.9905, -1.994, -2.051), (-1.019, -1.987, -2.015), (-0.9905, -2.123, -1.879), (-1.019, -2.109, -1.85), (-0.9905, -2.21, -1.621), (-1.019, -2.19, -1.605), (-0.9905, -2.24, -1.316), (-1.019, -2.219, -1.316), (-0.9905, -2.21, -1.012), (-1.019, -2.19, -1.028), (-0.9905, -2.123, -0.7541), (-1.019, -2.109, -0.7825), (-0.9905, -1.994, -0.5817), (-1.019, -1.987, -0.6178), (-0.9905, -1.842, -0.5211), (-1.019, -1.842, -0.5599), (-0.9905, -1.69, -0.5817), (-1.019, -1.697, -0.6178), (-0.9905, -1.561, -0.7541), (-1.019, -1.575, -0.7825), (-0.9905, -1.475, -1.012), (-1.019, -1.494, -1.028)], [], [(94, 65, 0, 15), (67, 17, 18, 69), (69, 18, 19, 71), (71, 19, 20, 73), (73, 20, 21, 75), (75, 21, 22, 77), (77, 22, 23, 79), (79, 23, 24, 81), (81, 24, 25, 83), (83, 25, 26, 85), (85, 26, 27, 87), (87, 27, 28, 89), (89, 28, 29, 91), (91, 29, 30, 93), (1, 2, 3, 4, 5, 6, 7, 8, 9, 10, 11, 12, 13, 14, 15, 0), (93, 30, 31, 95), (95, 31, 16, 64), (88, 90, 13, 12), (74, 76, 6, 5), (84, 86, 11, 10), (70, 72, 4, 3), (80, 82, 9, 8), (65, 66, 1, 0), (90, 92, 14, 13), (76, 78, 7, 6), (86, 88, 12, 11), (66, 68, 2, 1), (72, 74, 5, 4), (82, 84, 10, 9), (92, 94, 15, 14), (68, 70, 3, 2), (78, 80, 8, 7), (17, 33, 34, 18), (25, 41, 42, 26), (18, 34, 35, 19), (26, 42, 43, 27), (19, 35, 36, 20), (27, 43, 44, 28), (20, 36, 37, 21), (28, 44, 45, 29), (21, 37, 38, 22), (29, 45, 46, 30), (22, 38, 39, 23), (30, 46, 47, 31), (23, 39, 40, 24), (16, 32, 33, 17), (31, 47, 32, 16), (24, 40, 41, 25), (38, 54, 55, 39), (46, 62, 63, 47), (39, 55, 56, 40), (32, 48, 49, 33), (47, 63, 48, 32), (40, 56, 57, 41), (33, 49, 50, 34), (41, 57, 58, 42), (34, 50, 51, 35), (42, 58, 59, 43), (35, 51, 52, 36), (43, 59, 60, 44), (36, 52, 53, 37), (44, 60, 61, 45), (37, 53, 54, 38), (45, 61, 62, 46), (65, 64, 67, 66), (66, 67, 69, 68), (68, 69, 71, 70), (70, 71, 73, 72), (72, 73, 75, 74), (74, 75, 77, 76), (76, 77, 79, 78), (78, 79, 81, 80), (80, 81, 83, 82), (82, 83, 85, 84), (84, 85, 87, 86), (86, 87, 89, 88), (88, 89, 91, 90), (90, 91, 93, 92), (92, 93, 95, 94), (94, 95, 64, 65), (64, 16, 17, 67), (190, 111, 96, 161), (163, 165, 114, 113), (165, 167, 115, 114), (167, 169, 116, 115), (169, 171, 117, 116), (171, 173, 118, 117), (173, 175, 119, 118), (175, 177, 120, 119), (177, 179, 121, 120), (179, 181, 122, 121), (181, 183, 123, 122), (183, 185, 124, 123), (185, 187, 125, 124), (187, 189, 126, 125), (97, 96, 111, 110, 109, 108, 107, 106, 105, 104, 103, 102, 101, 100, 99, 98), (189, 191, 127, 126), (191, 160, 112, 127), (184, 108, 109, 186), (170, 101, 102, 172), (180, 106, 107, 182), (166, 99, 100, 168), (176, 104, 105, 178), (161, 96, 97, 162), (186, 109, 110, 188), (172, 102, 103, 174), (182, 107, 108, 184), (162, 97, 98, 164), (168, 100, 101, 170), (178, 105, 106, 180), (188, 110, 111, 190), (164, 98, 99, 166), (174, 103, 104, 176), (113, 114, 130, 129), (121, 122, 138, 137), (114, 115, 131, 130), (122, 123, 139, 138), (115, 116, 132, 131), (123, 124, 140, 139), (116, 117, 133, 132), (124, 125, 141, 140), (117, 118, 134, 133), (125, 126, 142, 141), (118, 119, 135, 134), (126, 127, 143, 142), (119, 120, 136, 135), (112, 113, 129, 128), (127, 112, 128, 143), (120, 121, 137, 136), (134, 135, 151, 150), (142, 143, 159, 158), (135, 136, 152, 151), (128, 129, 145, 144), (143, 128, 144, 159), (136, 137, 153, 152), (129, 130, 146, 145), (137, 138, 154, 153), (130, 131, 147, 146), (138, 139, 155, 154), (131, 132, 148, 147), (139, 140, 156, 155), (132, 133, 149, 148), (140, 141, 157, 156), (133, 134, 150, 149), (141, 142, 158, 157), (161, 162, 163, 160), (162, 164, 165, 163), (164, 166, 167, 165), (166, 168, 169, 167), (168, 170, 171, 169), (170, 172, 173, 171), (172, 174, 175, 173), (174, 176, 177, 175), (176, 178, 179, 177), (178, 180, 181, 179), (180, 182, 183, 181), (182, 184, 185, 183), (184, 186, 187, 185), (186, 188, 189, 187), (188, 190, 191, 189), (190, 161, 160, 191), (160, 163, 113, 112)])
me_cube_004.polygons.foreach_set('use_smooth', [True] * 162)
me_cube_004.polygons.foreach_set('material_index', [0, 0, 0, 0, 0, 0, 0, 0, 0, 0, 0, 0, 0, 0, 0, 0, 0, 0, 0, 0, 0, 0, 0, 0, 0, 0, 0, 0, 0, 0, 0, 0, 0, 0, 0, 0, 0, 0, 0, 0, 0, 0, 0, 0, 0, 0, 0, 0, 1, 1, 1, 1, 1, 1, 1, 1, 1, 1, 1, 1, 1, 1, 1, 1, 0, 0, 0, 0, 0, 0, 0, 0, 0, 0, 0, 0, 0, 0, 0, 0, 0, 0, 0, 0, 0, 0, 0, 0, 0, 0, 0, 0, 0, 0, 0, 0, 0, 0, 0, 0, 0, 0, 0, 0, 0, 0, 0, 0, 0, 0, 0, 0, 0, 0, 0, 0, 0, 0, 0, 0, 0, 0, 0, 0, 0, 0, 0, 0, 0, 1, 1, 1, 1, 1, 1, 1, 1, 1, 1, 1, 1, 1, 1, 1, 1, 0, 0, 0, 0, 0, 0, 0, 0, 0, 0, 0, 0, 0, 0, 0, 0, 0])
_uv = me_cube_004.uv_layers.new(name='UVMap')
_uv.uv.foreach_set('vector', [0.2807, 0.9092, 0.2807, 0.9343, 0.3055, 0.9343, 0.3055, 0.9092, 0.9341, 0.8766, 0.9214, 0.8681, 0.9181, 0.8826, 0.9289, 0.8998, 0.9289, 0.8998, 0.9181, 0.8826, 0.912, 0.8927, 0.9192, 0.9159, 0.9192, 0.9159, 0.912, 0.8927, 0.904, 0.8968, 0.9065, 0.9225, 0.9065, 0.9225, 0.904, 0.8968, 0.8954, 0.8943, 0.8928, 0.9185, 0.8928, 0.9185, 0.8954, 0.8943, 0.8874, 0.8856, 0.8802, 0.9046, 0.8802, 0.9046, 0.8874, 0.8856, 0.8813, 0.872, 0.8705, 0.8829, 0.8705, 0.8829, 0.8813, 0.872, 0.8781, 0.8556, 0.8654, 0.8568, 0.8654, 0.8568, 0.8781, 0.8556, 0.8781, 0.8388, 0.8654, 0.8303, 0.8654, 0.8303, 0.8781, 0.8388, 0.8814, 0.8243, 0.8706, 0.8071, 0.8706, 0.8071, 0.8814, 0.8243, 0.8875, 0.8142, 0.8803, 0.791, 0.8803, 0.791, 0.8875, 0.8142, 0.8955, 0.8101, 0.8929, 0.7844, 0.8929, 0.7844, 0.8955, 0.8101, 0.9041, 0.8126, 0.9067, 0.7884, 0.9067, 0.7884, 0.9041, 0.8126, 0.912, 0.8213, 0.9193, 0.8023, 0.8634, 0.7327, 0.869, 0.7571, 0.8792, 0.774, 0.8925, 0.7809, 0.9069, 0.7767, 0.9203, 0.7622, 0.9305, 0.7394, 0.936, 0.7119, 0.936, 0.6839, 0.9305, 0.6595, 0.9203, 0.6426, 0.9069, 0.6357, 0.8925, 0.6399, 0.8792, 0.6544, 0.869, 0.6772, 0.8634, 0.7047, 0.9193, 0.8023, 0.912, 0.8213, 0.9181, 0.8349, 0.9289, 0.824, 0.9289, 0.824, 0.9181, 0.8349, 0.9214, 0.8513, 0.9341, 0.8501, 0.2807, 0.8531, 0.2807, 0.8652, 0.3055, 0.8652, 0.3055, 0.8531, 0.9974, 0.6072, 0.9974, 0.5882, 0.9726, 0.5882, 0.9726, 0.6072, 0.8979, 0.9659, 0.8979, 0.9849, 0.9227, 0.9849, 0.9227, 0.9659, 0.4956, 0.9834, 0.4956, 0.9955, 0.5204, 0.9955, 0.5204, 0.9834, 0.8979, 0.926, 0.8979, 0.9452, 0.9227, 0.9452, 0.9227, 0.926, 0.4956, 0.9143, 0.4956, 0.9394, 0.5204, 0.9394, 0.5204, 0.9143, 0.2807, 0.8652, 0.2807, 0.8849, 0.3055, 0.8849, 0.3055, 0.8652, 0.9974, 0.5882, 0.9974, 0.5675, 0.9726, 0.5675, 0.9726, 0.5882, 0.8979, 0.9849, 0.8979, 0.9993, 0.9227, 0.9993, 0.9227, 0.9849, 0.4956, 0.9394, 0.4956, 0.9637, 0.5204, 0.9637, 0.5204, 0.9394, 0.9974, 0.6216, 0.9974, 0.6072, 0.9726, 0.6072, 0.9726, 0.6216, 0.8979, 0.9452, 0.8979, 0.9659, 0.9227, 0.9659, 0.9227, 0.9452, 0.2807, 0.8849, 0.2807, 0.9092, 0.3055, 0.9092, 0.3055, 0.8849, 0.4956, 0.9637, 0.4956, 0.9834, 0.5204, 0.9834, 0.5204, 0.9637, 0.9974, 0.5675, 0.9974, 0.5484, 0.9726, 0.5484, 0.9726, 0.5675, 0.6597, 0.4845, 0.6547, 0.4845, 0.6547, 0.4968, 0.6597, 0.4968, 0.6597, 0.3911, 0.6547, 0.3911, 0.6547, 0.4056, 0.6597, 0.4056, 0.6597, 0.4968, 0.6547, 0.4968, 0.6547, 0.5081, 0.6597, 0.5081, 0.6597, 0.4056, 0.6547, 0.4056, 0.6547, 0.4173, 0.6597, 0.4173, 0.6597, 0.5081, 0.6547, 0.5081, 0.6547, 0.5168, 0.6597, 0.5168, 0.6597, 0.4173, 0.6547, 0.4173, 0.6547, 0.4245, 0.6597, 0.4245, 0.6597, 0.4245, 0.6547, 0.4245, 0.6547, 0.4318, 0.6597, 0.4318, 0.6547, 0.5605, 0.6597, 0.5605, 0.6597, 0.5519, 0.6547, 0.5519, 0.6597, 0.4318, 0.6547, 0.4318, 0.6547, 0.4435, 0.6597, 0.4435, 0.6547, 0.5519, 0.6597, 0.5519, 0.6597, 0.5405, 0.6547, 0.5405, 0.6597, 0.4435, 0.6547, 0.4435, 0.6547, 0.458, 0.6597, 0.458, 0.6547, 0.5405, 0.6597, 0.5405, 0.6597, 0.5282, 0.6547, 0.5282, 0.6597, 0.458, 0.6547, 0.458, 0.6547, 0.473, 0.6597, 0.473, 0.6597, 0.473, 0.6547, 0.473, 0.6547, 0.4845, 0.6597, 0.4845, 0.6547, 0.5282, 0.6597, 0.5282, 0.6597, 0.5168, 0.6547, 0.5168, 0.6597, 0.3761, 0.6547, 0.3761, 0.6547, 0.3911, 0.6597, 0.3911, 0.9326, 0.6208, 0.9509, 0.5917, 0.9509, 0.5917, 0.9293, 0.6063, 0.9693, 0.5626, 0.9509, 0.5917, 0.9509, 0.5917, 0.9726, 0.5771, 0.9293, 0.6063, 0.9509, 0.5917, 0.9509, 0.5917, 0.9293, 0.5895, 0.9726, 0.5938, 0.9509, 0.5917, 0.9509, 0.5917, 0.9693, 0.6103, 0.9726, 0.5771, 0.9509, 0.5917, 0.9509, 0.5917, 0.9726, 0.5938, 0.9293, 0.5895, 0.9509, 0.5917, 0.9509, 0.5917, 0.9326, 0.5731, 0.9693, 0.6103, 0.9509, 0.5917, 0.9509, 0.5917, 0.9632, 0.6238, 0.9326, 0.5731, 0.9509, 0.5917, 0.9509, 0.5917, 0.9387, 0.5595, 0.9632, 0.6238, 0.9509, 0.5917, 0.9509, 0.5917, 0.9553, 0.6325, 0.9387, 0.5595, 0.9509, 0.5917, 0.9509, 0.5917, 0.9466, 0.5508, 0.9553, 0.6325, 0.9509, 0.5917, 0.9509, 0.5917, 0.9466, 0.635, 0.9466, 0.5508, 0.9509, 0.5917, 0.9509, 0.5917, 0.9553, 0.5484, 0.9466, 0.635, 0.9509, 0.5917, 0.9509, 0.5917, 0.9387, 0.6309, 0.9553, 0.5484, 0.9509, 0.5917, 0.9509, 0.5917, 0.9632, 0.5525, 0.9387, 0.6309, 0.9509, 0.5917, 0.9509, 0.5917, 0.9326, 0.6208, 0.9632, 0.5525, 0.9509, 0.5917, 0.9509, 0.5917, 0.9693, 0.5626, 0.4956, 0.9143, 0.493, 0.9153, 0.493, 0.9391, 0.4956, 0.9394, 0.4956, 0.9394, 0.493, 0.9391, 0.493, 0.9622, 0.4956, 0.9637, 0.4956, 0.9637, 0.493, 0.9622, 0.493, 0.9809, 0.4956, 0.9834, 0.9202, 0.9191, 0.9192, 0.9159, 0.9065, 0.9225, 0.9069, 0.926, 0.9069, 0.926, 0.9065, 0.9225, 0.8928, 0.9185, 0.8924, 0.9219, 0.8924, 0.9219, 0.8928, 0.9185, 0.8802, 0.9046, 0.8791, 0.9073, 0.9974, 0.5882, 1.0, 0.5876, 1.0, 0.568, 0.9974, 0.5675, 0.8689, 0.8845, 0.8705, 0.8829, 0.8654, 0.8568, 0.8634, 0.857, 0.8634, 0.857, 0.8654, 0.8568, 0.8654, 0.8303, 0.8635, 0.829, 0.8979, 0.9452, 0.8953, 0.9457, 0.8953, 0.9653, 0.8979, 0.9659, 0.869, 0.8047, 0.8706, 0.8071, 0.8803, 0.791, 0.8792, 0.7878, 0.8792, 0.7878, 0.8803, 0.791, 0.8929, 0.7844, 0.8926, 0.7809, 0.8926, 0.7809, 0.8929, 0.7844, 0.9067, 0.7884, 0.907, 0.785, 0.2807, 0.8652, 0.2781, 0.8677, 0.2781, 0.8864, 0.2807, 0.8849, 0.2807, 0.8849, 0.2781, 0.8864, 0.2781, 0.9095, 0.2807, 0.9092, 0.2807, 0.9092, 0.2781, 0.9095, 0.2781, 0.9333, 0.2807, 0.9343, 0.9341, 0.8501, 0.9214, 0.8513, 0.9214, 0.8681, 0.9341, 0.8766, 0.2807, 0.9092, 0.3055, 0.9092, 0.3055, 0.9343, 0.2807, 0.9343, 0.9341, 0.8766, 0.9289, 0.8998, 0.9181, 0.8826, 0.9214, 0.8681, 0.9289, 0.8998, 0.9192, 0.9159, 0.912, 0.8927, 0.9181, 0.8826, 0.9192, 0.9159, 0.9065, 0.9225, 0.904, 0.8968, 0.912, 0.8927, 0.9065, 0.9225, 0.8928, 0.9185, 0.8954, 0.8943, 0.904, 0.8968, 0.8928, 0.9185, 0.8802, 0.9046, 0.8874, 0.8856, 0.8954, 0.8943, 0.8802, 0.9046, 0.8705, 0.8829, 0.8813, 0.872, 0.8874, 0.8856, 0.8705, 0.8829, 0.8654, 0.8568, 0.8781, 0.8556, 0.8813, 0.872, 0.8654, 0.8568, 0.8654, 0.8303, 0.8781, 0.8388, 0.8781, 0.8556, 0.8654, 0.8303, 0.8706, 0.8071, 0.8814, 0.8243, 0.8781, 0.8388, 0.8706, 0.8071, 0.8803, 0.791, 0.8875, 0.8142, 0.8814, 0.8243, 0.8803, 0.791, 0.8929, 0.7844, 0.8955, 0.8101, 0.8875, 0.8142, 0.8929, 0.7844, 0.9067, 0.7884, 0.9041, 0.8126, 0.8955, 0.8101, 0.9067, 0.7884, 0.9193, 0.8023, 0.912, 0.8213, 0.9041, 0.8126, 0.8634, 0.7327, 0.8634, 0.7047, 0.869, 0.6772, 0.8792, 0.6544, 0.8925, 0.6399, 0.9069, 0.6357, 0.9203, 0.6426, 0.9305, 0.6595, 0.936, 0.6839, 0.936, 0.7119, 0.9305, 0.7394, 0.9203, 0.7622, 0.9069, 0.7767, 0.8925, 0.7809, 0.8792, 0.774, 0.869, 0.7571, 0.9193, 0.8023, 0.9289, 0.824, 0.9181, 0.8349, 0.912, 0.8213, 0.9289, 0.824, 0.9341, 0.8501, 0.9214, 0.8513, 0.9181, 0.8349, 0.2807, 0.8531, 0.3055, 0.8531, 0.3055, 0.8652, 0.2807, 0.8652, 0.9974, 0.6072, 0.9726, 0.6072, 0.9726, 0.5882, 0.9974, 0.5882, 0.8979, 0.9659, 0.9227, 0.9659, 0.9227, 0.9849, 0.8979, 0.9849, 0.4956, 0.9834, 0.5204, 0.9834, 0.5204, 0.9955, 0.4956, 0.9955, 0.8979, 0.926, 0.9227, 0.926, 0.9227, 0.9452, 0.8979, 0.9452, 0.4956, 0.9143, 0.5204, 0.9143, 0.5204, 0.9394, 0.4956, 0.9394, 0.2807, 0.8652, 0.3055, 0.8652, 0.3055, 0.8849, 0.2807, 0.8849, 0.9974, 0.5882, 0.9726, 0.5882, 0.9726, 0.5675, 0.9974, 0.5675, 0.8979, 0.9849, 0.9227, 0.9849, 0.9227, 0.9993, 0.8979, 0.9993, 0.4956, 0.9394, 0.5204, 0.9394, 0.5204, 0.9637, 0.4956, 0.9637, 0.9974, 0.6216, 0.9726, 0.6216, 0.9726, 0.6072, 0.9974, 0.6072, 0.8979, 0.9452, 0.9227, 0.9452, 0.9227, 0.9659, 0.8979, 0.9659, 0.2807, 0.8849, 0.3055, 0.8849, 0.3055, 0.9092, 0.2807, 0.9092, 0.4956, 0.9637, 0.5204, 0.9637, 0.5204, 0.9834, 0.4956, 0.9834, 0.9974, 0.5675, 0.9726, 0.5675, 0.9726, 0.5484, 0.9974, 0.5484, 0.6597, 0.4845, 0.6597, 0.4968, 0.6547, 0.4968, 0.6547, 0.4845, 0.6597, 0.3911, 0.6597, 0.4056, 0.6547, 0.4056, 0.6547, 0.3911, 0.6597, 0.4968, 0.6597, 0.5081, 0.6547, 0.5081, 0.6547, 0.4968, 0.6597, 0.4056, 0.6597, 0.4173, 0.6547, 0.4173, 0.6547, 0.4056, 0.6597, 0.5081, 0.6597, 0.5168, 0.6547, 0.5168, 0.6547, 0.5081, 0.6597, 0.4173, 0.6597, 0.4245, 0.6547, 0.4245, 0.6547, 0.4173, 0.6597, 0.4245, 0.6597, 0.4318, 0.6547, 0.4318, 0.6547, 0.4245, 0.6547, 0.5605, 0.6547, 0.5519, 0.6597, 0.5519, 0.6597, 0.5605, 0.6597, 0.4318, 0.6597, 0.4435, 0.6547, 0.4435, 0.6547, 0.4318, 0.6547, 0.5519, 0.6547, 0.5405, 0.6597, 0.5405, 0.6597, 0.5519, 0.6597, 0.4435, 0.6597, 0.458, 0.6547, 0.458, 0.6547, 0.4435, 0.6547, 0.5405, 0.6547, 0.5282, 0.6597, 0.5282, 0.6597, 0.5405, 0.6597, 0.458, 0.6597, 0.473, 0.6547, 0.473, 0.6547, 0.458, 0.6597, 0.473, 0.6597, 0.4845, 0.6547, 0.4845, 0.6547, 0.473, 0.6547, 0.5282, 0.6547, 0.5168, 0.6597, 0.5168, 0.6597, 0.5282, 0.6597, 0.3761, 0.6597, 0.3911, 0.6547, 0.3911, 0.6547, 0.3761, 0.9326, 0.6208, 0.9293, 0.6063, 0.9509, 0.5917, 0.9509, 0.5917, 0.9693, 0.5626, 0.9726, 0.5771, 0.9509, 0.5917, 0.9509, 0.5917, 0.9293, 0.6063, 0.9293, 0.5895, 0.9509, 0.5917, 0.9509, 0.5917, 0.9726, 0.5938, 0.9693, 0.6103, 0.9509, 0.5917, 0.9509, 0.5917, 0.9726, 0.5771, 0.9726, 0.5938, 0.9509, 0.5917, 0.9509, 0.5917, 0.9293, 0.5895, 0.9326, 0.5731, 0.9509, 0.5917, 0.9509, 0.5917, 0.9693, 0.6103, 0.9632, 0.6238, 0.9509, 0.5917, 0.9509, 0.5917, 0.9326, 0.5731, 0.9387, 0.5595, 0.9509, 0.5917, 0.9509, 0.5917, 0.9632, 0.6238, 0.9553, 0.6325, 0.9509, 0.5917, 0.9509, 0.5917, 0.9387, 0.5595, 0.9466, 0.5508, 0.9509, 0.5917, 0.9509, 0.5917, 0.9553, 0.6325, 0.9466, 0.635, 0.9509, 0.5917, 0.9509, 0.5917, 0.9466, 0.5508, 0.9553, 0.5484, 0.9509, 0.5917, 0.9509, 0.5917, 0.9466, 0.635, 0.9387, 0.6309, 0.9509, 0.5917, 0.9509, 0.5917, 0.9553, 0.5484, 0.9632, 0.5525, 0.9509, 0.5917, 0.9509, 0.5917, 0.9387, 0.6309, 0.9326, 0.6208, 0.9509, 0.5917, 0.9509, 0.5917, 0.9632, 0.5525, 0.9693, 0.5626, 0.9509, 0.5917, 0.9509, 0.5917, 0.4956, 0.9143, 0.4956, 0.9394, 0.493, 0.9391, 0.493, 0.9153, 0.4956, 0.9394, 0.4956, 0.9637, 0.493, 0.9622, 0.493, 0.9391, 0.4956, 0.9637, 0.4956, 0.9834, 0.493, 0.9809, 0.493, 0.9622, 0.9202, 0.9191, 0.9069, 0.926, 0.9065, 0.9225, 0.9192, 0.9159, 0.9069, 0.926, 0.8924, 0.9219, 0.8928, 0.9185, 0.9065, 0.9225, 0.8924, 0.9219, 0.8791, 0.9073, 0.8802, 0.9046, 0.8928, 0.9185, 0.9974, 0.5882, 0.9974, 0.5675, 1.0, 0.568, 1.0, 0.5876, 0.8689, 0.8845, 0.8634, 0.857, 0.8654, 0.8568, 0.8705, 0.8829, 0.8634, 0.857, 0.8635, 0.829, 0.8654, 0.8303, 0.8654, 0.8568, 0.8979, 0.9452, 0.8979, 0.9659, 0.8953, 0.9653, 0.8953, 0.9457, 0.869, 0.8047, 0.8792, 0.7878, 0.8803, 0.791, 0.8706, 0.8071, 0.8792, 0.7878, 0.8926, 0.7809, 0.8929, 0.7844, 0.8803, 0.791, 0.8926, 0.7809, 0.907, 0.785, 0.9067, 0.7884, 0.8929, 0.7844, 0.2807, 0.8652, 0.2807, 0.8849, 0.2781, 0.8864, 0.2781, 0.8677, 0.2807, 0.8849, 0.2807, 0.9092, 0.2781, 0.9095, 0.2781, 0.8864, 0.2807, 0.9092, 0.2807, 0.9343, 0.2781, 0.9333, 0.2781, 0.9095, 0.9341, 0.8501, 0.9341, 0.8766, 0.9214, 0.8681, 0.9214, 0.8513])
me_cube_004.materials.append(mat_forkliftaccent)
me_cube_004.materials.append(mat_forkliftbody)
me_cube_004.use_remesh_fix_poles = True
me_cube_004.use_remesh_preserve_attributes = False
me_cube_004.use_mirror_vertex_groups = False
me_cube_004.update()

# ---- objects
ob_forkliftbody = bpy.data.objects.new('ForkliftBody', me_cube_001)
ob_forks = bpy.data.objects.new('Forks', me_cube_002)
ob_frontwheels = bpy.data.objects.new('FrontWheels', me_cube_003)
ob_rearwheels = bpy.data.objects.new('RearWheels', me_cube_004)

# ---- transforms, parenting, visibility, modifiers, constraints
ob_forkliftbody.location = (0.0, 0.0, 1.061)
ob_forkliftbody.scale = (1.0, 1.0, 0.5)
ob_forkliftbody.lineart.crease_threshold = 0.0
_m = ob_forkliftbody.modifiers.new('Mirror', 'MIRROR')
_m.use_bisect_axis = (True, False, False)
_m = ob_forkliftbody.modifiers.new('EdgeSplit', 'EDGE_SPLIT')
ob_forks.location = (0.0, 0.0, 1.061)
ob_forks.scale = (1.0, 1.0, 0.5)
ob_forks.lineart.crease_threshold = 0.0
_m = ob_forks.modifiers.new('Mirror', 'MIRROR')
_m.use_bisect_axis = (True, False, False)
_m = ob_forks.modifiers.new('EdgeSplit', 'EDGE_SPLIT')
ob_frontwheels.location = (0.0, 0.0, 1.061)
ob_frontwheels.scale = (1.0, 1.0, 0.5)
ob_frontwheels.lineart.crease_threshold = 0.0
_m = ob_frontwheels.modifiers.new('EdgeSplit', 'EDGE_SPLIT')
ob_rearwheels.location = (0.0, 2.298, 1.061)
ob_rearwheels.scale = (1.0, 1.0, 0.5)
ob_rearwheels.lineart.crease_threshold = 0.0
_m = ob_rearwheels.modifiers.new('EdgeSplit', 'EDGE_SPLIT')

# ---- collection membership
col_collection.objects.link(ob_forkliftbody)
col_collection.objects.link(ob_forks)
col_collection.objects.link(ob_frontwheels)
col_collection.objects.link(ob_rearwheels)

# ---- scene / render settings (as saved in the file)
scene.frame_start = 1; scene.frame_end = 250; scene.frame_set(1)
scene.render.engine = 'BLENDER_EEVEE_NEXT'
scene.cycles.samples = 128
scene.cycles.sampling_pattern = 'TABULATED_SOBOL'
scene.cycles.use_adaptive_sampling = False
scene.cycles.use_light_tree = False
scene.view_settings.view_transform = 'Filmic'
bpy.context.view_layer.update()

# ---- added for rendering (the .blend has no active camera and no usable light): camera, sun
cam_auto = bpy.data.cameras.new('AutoCamera')
cam_auto.lens = 50.0
cam_auto.sensor_width = 36.0
cam_auto.clip_end = 1000.0
ob_auto_camera = bpy.data.objects.new('AutoCamera', cam_auto)
scene.collection.objects.link(ob_auto_camera)
ob_auto_camera.location = (6.33695, -9.206, 6.90785)
ob_auto_camera.rotation_euler = (1.09748, -7.21219e-08, 0.694738)
scene.camera = ob_auto_camera
light_auto_sun = bpy.data.lights.new('AutoSun', 'SUN')
light_auto_sun.energy = 3.0
light_auto_sun.angle = 0.0523599
ob_auto_sun = bpy.data.objects.new('AutoSun', light_auto_sun)
scene.collection.objects.link(ob_auto_sun)
ob_auto_sun.rotation_euler = (0.872665, 0.174533, 0.523599)
bpy.context.view_layer.update()
